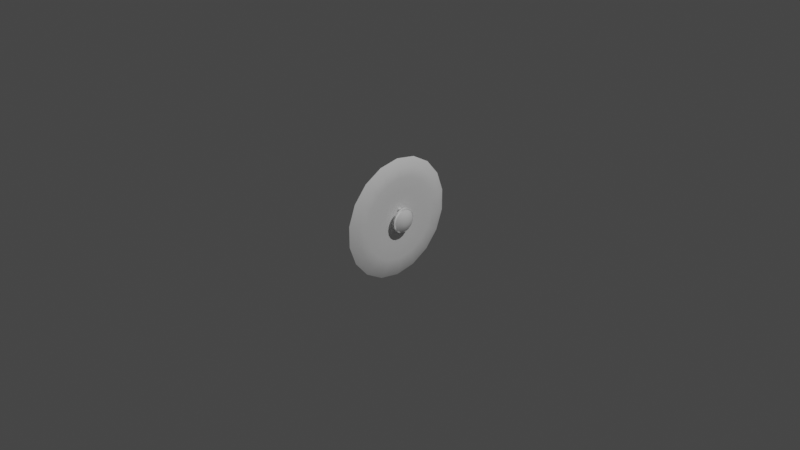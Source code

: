 # Source: SM_Shield.blend  (saved by Blender 2.80.44; exported with 4.5.12 LTS)
import bpy
from mathutils import Matrix  # noqa: F401  (used for matrix-valued properties, if any)

bpy.ops.wm.read_factory_settings(use_empty=True)
scene = bpy.context.scene
scene.name = 'Scene'

# ---- collections
col_collection = bpy.data.collections.new('Collection'); scene.collection.children.link(col_collection)

# ---- materials (node trees are filled in below, after node groups)
mat_default_obj = bpy.data.materials.new('Default OBJ')
mat_default_obj.use_transparent_shadow = False
mat_default_obj.roughness = 0.5

# ---- material node trees
mat_default_obj.use_nodes = True; mat_default_obj.node_tree.nodes.clear()
_N = mat_default_obj.node_tree.nodes; _L = mat_default_obj.node_tree.links
n0 = _N.new('ShaderNodeOutputMaterial'); n0.name = 'Material Output'; n0.location = (300, 300)
n1 = _N.new('ShaderNodeBsdfPrincipled'); n1.name = 'Principled BSDF'; n1.location = (10, 300)
n1.distribution = 'GGX'
n1.subsurface_method = 'BURLEY'
n1.inputs[3].default_value = 1.45
n2 = _N.new('ShaderNodeNormalMap'); n2.name = 'Normal Map'; n2.location = (-300, -300)
n2.label = 'Normal/Map'
n2.inputs[0].default_value = 0.14
_L.new(n1.outputs[0], n0.inputs[0])
_L.new(n2.outputs[0], n1.inputs[5])
n0.is_active_output = True

# ---- world
world_world = bpy.data.worlds.new('World'); scene.world = world_world
world_world.use_nodes = True; world_world.node_tree.nodes.clear()
_N = world_world.node_tree.nodes; _L = world_world.node_tree.links
n0 = _N.new('ShaderNodeOutputWorld'); n0.name = 'World Output'; n0.location = (300, 300)
n1 = _N.new('ShaderNodeBackground'); n1.name = 'Background'; n1.location = (10, 300)
n1.inputs[0].default_value = (0.05088, 0.05088, 0.05088, 1.0)
_L.new(n1.outputs[0], n0.inputs[0])
n0.is_active_output = True
world_world.color = (0.05088, 0.05088, 0.05088)
world_world.use_sun_shadow = False
world_world.sun_shadow_jitter_overblur = 0.0

# ---- cameras
cam_camera = bpy.data.cameras.new('Camera')
cam_camera.clip_end = 100.0
cam_camera.ortho_scale = 7.314
cam_camera.dof.focus_distance = 0.0
cam_camera.dof.aperture_fstop = 128.0

# ---- lights
light_light = bpy.data.lights.new('Light', 'POINT')
light_light.transmission_factor = 0.0
light_light.cutoff_distance = 30.0
light_light.energy = 1000.0
light_light.shadow_buffer_clip_start = 1.001
light_light.shadow_soft_size = 0.1
light_light.shadow_maximum_resolution = 0.006
light_light.use_absolute_resolution = True

# ---- meshes
me_ok = bpy.data.meshes.new('OK')
me_ok.from_pydata([(0.1091, 1.024e-07, 9.553e-08), (0.105, 0.04506, 9.326e-08), (0.105, 0.04234, 0.01541), (0.105, 0.03452, 0.02896), (0.105, 0.02253, 0.03902), (0.105, 0.007825, 0.04438), (0.105, -0.007825, 0.04438), (0.105, -0.02253, 0.03902), (0.105, -0.03452, 0.02896), (0.105, -0.04234, 0.01541), (0.105, -0.04506, 9.72e-08), (0.105, -0.04234, -0.01541), (0.105, -0.03452, -0.02896), (0.105, -0.02253, -0.03902), (0.105, -0.007825, -0.04438), (0.105, 0.007825, -0.04438), (0.105, 0.02253, -0.03902), (0.105, 0.03452, -0.02896), (0.105, 0.04234, -0.01541), (0.09336, 0.08469, 9.064e-08), (0.09336, 0.07958, 0.02896), (0.09336, 0.06487, 0.05444), (0.09336, 0.04234, 0.07334), (0.09336, 0.01471, 0.0834), (0.09336, -0.01471, 0.0834), (0.09336, -0.04234, 0.07334), (0.09336, -0.06487, 0.05444), (0.09336, -0.07958, 0.02896), (0.09336, -0.08469, 9.805e-08), (0.09336, -0.07958, -0.02896), (0.09336, -0.06487, -0.05444), (0.09336, -0.04234, -0.07334), (0.09336, -0.01471, -0.0834), (0.09336, 0.01471, -0.0834), (0.09336, 0.04234, -0.07334), (0.09336, 0.06487, -0.05444), (0.09336, 0.07958, -0.02896), (0.07548, 0.1141, 8.801e-08), (0.07548, 0.1072, 0.03902), (0.07548, 0.08741, 0.07334), (0.07548, 0.05705, 0.09881), (0.07548, 0.01981, 0.1124), (0.07548, -0.01981, 0.1124), (0.07548, -0.05705, 0.09881), (0.07548, -0.08741, 0.07334), (0.07548, -0.1072, 0.03902), (0.07548, -0.1141, 9.798e-08), (0.07548, -0.1072, -0.03902), (0.07548, -0.08741, -0.07334), (0.07548, -0.05705, -0.09881), (0.07548, -0.01981, -0.1124), (0.07548, 0.01981, -0.1124), (0.07548, 0.05705, -0.09881), (0.07548, 0.08741, -0.07334), (0.07548, 0.1072, -0.03902), (0.06636, 0.1297, 8.567e-08), (0.06636, 0.1219, 0.04438), (0.06636, 0.09939, 0.0834), (0.06636, 0.06487, 0.1124), (0.06636, 0.02253, 0.1278), (0.06636, -0.02253, 0.1278), (0.06636, -0.06487, 0.1124), (0.06636, -0.09939, 0.0834), (0.06636, -0.1219, 0.04438), (0.06636, -0.1297, 9.701e-08), (0.06636, -0.1219, -0.04438), (0.06636, -0.09939, -0.0834), (0.06636, -0.06487, -0.1124), (0.06636, -0.02253, -0.1278), (0.06636, 0.02253, -0.1278), (0.06636, 0.06487, -0.1124), (0.06636, 0.09939, -0.0834), (0.06636, 0.1219, -0.04438), (0.06436, 0.1333, -7.338e-08), (0.06436, 0.1252, 0.04559), (0.06436, 0.1252, -0.04559), (0.06436, 0.1021, -0.08567), (0.06436, 0.06664, -0.1154), (0.06436, 0.02314, -0.1313), (0.06436, -0.02314, -0.1313), (0.06436, -0.06664, -0.1154), (0.06436, -0.1021, -0.08567), (0.06436, -0.1252, -0.04559), (0.06436, -0.1333, 5.777e-08), (0.06436, -0.1252, 0.04559), (0.06436, -0.1021, 0.08567), (0.06436, -0.06664, 0.1154), (0.06436, -0.02314, 0.1313), (0.06436, 0.02314, 0.1313), (0.06436, 0.06664, 0.1154), (0.06436, 0.1021, 0.08567), (0.05041, 0.05839, -0.1011), (0.05041, 0.1097, 0.03994), (0.05041, 0.1097, -0.03994), (0.05041, 0.08946, -0.07506), (0.05041, -0.02028, -0.115), (0.05041, -0.08946, -0.07506), (0.05041, 0.02028, -0.115), (0.05041, -0.05839, -0.1011), (0.05041, -0.1168, 9.621e-08), (0.05041, -0.08946, 0.07506), (0.05041, -0.1097, -0.03994), (0.05041, -0.1097, 0.03994), (0.05041, -0.02028, 0.115), (0.05041, 0.05839, 0.1011), (0.05041, -0.05839, 0.1011), (0.05041, 0.02028, 0.115), (0.05041, 0.08946, 0.07506), (0.05041, 0.1168, -1.16e-07), (0.05052, 0.1276, -7.115e-08), (0.05052, 0.1199, 0.04366), (0.05052, 0.1199, -0.04366), (0.05052, 0.09778, -0.08205), (0.05052, 0.06382, -0.1105), (0.05052, 0.02216, -0.1257), (0.05052, -0.02217, -0.1257), (0.05052, -0.06382, -0.1105), (0.05052, -0.09778, -0.08205), (0.05052, -0.1199, -0.04366), (0.05052, -0.1276, 5.506e-08), (0.05052, -0.1199, 0.04366), (0.05052, -0.09778, 0.08205), (0.05052, -0.06382, 0.1105), (0.05052, -0.02217, 0.1257), (0.05052, 0.02217, 0.1257), (0.05052, 0.06382, 0.1105), (0.05052, 0.09778, 0.08205), (0.05041, 0.04188, -0.07253), (0.05041, 0.0787, 0.02865), (0.05041, 0.0787, -0.02865), (0.05041, 0.06416, -0.05384), (0.05041, -0.01454, -0.08248), (0.05041, -0.06416, -0.05384), (0.05041, 0.01454, -0.08248), (0.05041, -0.04188, -0.07253), (0.05041, -0.08376, 6.778e-08), (0.05041, -0.06416, 0.05384), (0.05041, -0.0787, -0.02865), (0.05041, -0.0787, 0.02865), (0.05041, -0.01454, 0.08248), (0.05041, 0.04188, 0.07253), (0.05041, -0.04188, 0.07253), (0.05041, 0.01454, 0.08248), (0.05041, 0.06416, 0.05384), (0.05041, 0.08376, -8.442e-08), (0.005193, 0.02028, -0.115), (0.005193, 0.01454, -0.08227), (0.005193, -0.02028, -0.115), (0.005193, -0.01454, -0.08227), (0.005193, -0.02028, 0.115), (0.005193, -0.01454, 0.08248), (0.005193, 0.01454, 0.08248), (0.005193, 0.02028, 0.115), (-0.02405, 0.02028, -0.115), (-0.02405, -0.02028, -0.115), (-0.02405, -0.02028, 0.115), (-0.02405, -0.01454, 0.08248), (-0.02405, 0.01454, -0.08227), (-0.02405, 0.02028, 0.115), (-0.02405, -0.01454, -0.08227), (-0.02405, 0.01454, 0.08248), (0.04816, 0.1373, -0.0002332), (0.04816, 0.1292, 0.04579), (0.04816, 0.1292, -0.04626), (0.04816, 0.1059, -0.08673), (0.04816, 0.07006, -0.1168), (0.04816, 0.02615, -0.1328), (0.04816, -0.02059, -0.1328), (0.04816, -0.0645, -0.1168), (0.04816, -0.1003, -0.08673), (0.04816, -0.1237, -0.04626), (0.04816, -0.1318, -0.000233), (0.04816, -0.1237, 0.04579), (0.04816, -0.1003, 0.08626), (0.04816, -0.0645, 0.1163), (0.04816, -0.02058, 0.1323), (0.04816, 0.02615, 0.1323), (0.04816, 0.07006, 0.1163), (0.04816, 0.1059, 0.08626), (0.06131, 0.135, 8.758e-07), (0.06131, 0.1269, 0.04617), (0.06131, 0.1269, -0.04617), (0.06131, 0.1034, -0.08678), (0.06131, 0.06749, -0.1169), (0.06131, 0.02343, -0.133), (0.06131, -0.02345, -0.133), (0.06131, -0.06751, -0.1169), (0.06131, -0.1034, -0.08678), (0.06131, -0.1269, -0.04617), (0.06131, -0.135, 1.009e-06), (0.06131, -0.1269, 0.04617), (0.06131, -0.1034, 0.08678), (0.06131, -0.06751, 0.1169), (0.06131, -0.02345, 0.133), (0.06131, 0.02343, 0.133), (0.06131, 0.06749, 0.1169), (0.06131, 0.1034, 0.08678), (0.05277, 0.1385, -0.0002342), (0.05277, 0.1303, 0.04616), (0.05277, 0.1303, -0.04663), (0.05277, 0.1067, -0.08743), (0.05277, 0.07062, -0.1177), (0.05277, 0.02635, -0.1338), (0.05277, -0.02076, -0.1338), (0.05277, -0.06504, -0.1177), (0.05277, -0.1011, -0.08743), (0.05277, -0.1247, -0.04663), (0.05277, -0.1329, -0.000234), (0.05277, -0.1247, 0.04616), (0.05277, -0.1011, 0.08697), (0.05277, -0.06504, 0.1173), (0.05277, -0.02076, 0.1334), (0.05277, 0.02635, 0.1334), (0.05277, 0.07062, 0.1173), (0.05277, 0.1067, 0.08697), (0.0601, 0.1103, -2.081e-05), (0.0601, 0.1037, 0.03763), (0.0601, 0.1037, -0.03767), (0.0601, 0.08457, -0.07077), (0.0601, 0.05528, -0.09534), (0.0601, 0.01936, -0.1084), (0.0601, -0.01887, -0.1084), (0.0601, -0.05479, -0.09534), (0.0601, -0.08407, -0.07077), (0.0601, -0.1032, -0.03767), (0.0601, -0.1098, -2.071e-05), (0.0601, -0.1032, 0.03763), (0.0601, -0.08407, 0.07073), (0.0601, -0.05479, 0.0953), (0.0601, -0.01887, 0.1084), (0.0601, 0.01936, 0.1084), (0.0601, 0.05528, 0.0953), (0.0601, 0.08457, 0.07073), (0.05602, 0.11, -0.0002124), (0.05602, 0.1035, 0.03654), (0.05602, 0.1035, -0.03696), (0.05602, 0.08484, -0.06928), (0.05602, 0.05626, -0.09326), (0.05602, 0.02119, -0.106), (0.05602, -0.01612, -0.106), (0.05602, -0.05119, -0.09326), (0.05602, -0.07977, -0.06928), (0.05602, -0.09843, -0.03696), (0.05602, -0.1049, -0.0002123), (0.05602, -0.09843, 0.03654), (0.05602, -0.07977, 0.06885), (0.05602, -0.05119, 0.09284), (0.05602, -0.01612, 0.1056), (0.05602, 0.02119, 0.1056), (0.05602, 0.05626, 0.09284), (0.05602, 0.08484, 0.06885)], [], [(0, 1, 2), (0, 2, 3), (0, 3, 4), (0, 4, 5), (0, 5, 6), (0, 6, 7), (0, 7, 8), (0, 8, 9), (0, 9, 10), (0, 10, 11), (0, 11, 12), (0, 12, 13), (0, 13, 14), (0, 14, 15), (0, 15, 16), (0, 16, 17), (0, 17, 18), (0, 18, 1), (36, 18, 17, 35), (24, 6, 5, 23), (20, 2, 1, 19), (28, 10, 9, 27), (33, 15, 14, 32), (30, 12, 11, 29), (34, 16, 15, 33), (22, 4, 3, 21), (23, 5, 4, 22), (21, 3, 2, 20), (29, 11, 10, 28), (26, 8, 7, 25), (19, 1, 18, 36), (25, 7, 6, 24), (32, 14, 13, 31), (35, 17, 16, 34), (31, 13, 12, 30), (46, 28, 27, 45), (48, 30, 29, 47), (38, 20, 19, 37), (43, 25, 24, 42), (50, 32, 31, 49), (42, 24, 23, 41), (39, 21, 20, 38), (37, 19, 36, 54), (40, 22, 21, 39), (51, 33, 32, 50), (53, 35, 34, 52), (47, 29, 28, 46), (49, 31, 30, 48), (54, 36, 35, 53), (41, 23, 22, 40), (45, 27, 26, 44), (52, 34, 33, 51), (61, 43, 42, 60), (64, 46, 45, 63), (44, 26, 25, 43), (56, 38, 37, 55), (70, 52, 51, 69), (62, 44, 43, 61), (71, 53, 52, 70), (60, 42, 41, 59), (59, 41, 40, 58), (55, 37, 54, 72), (57, 39, 38, 56), (63, 45, 44, 62), (58, 40, 39, 57), (66, 48, 47, 65), (68, 50, 49, 67), (72, 54, 53, 71), (65, 47, 46, 64), (67, 49, 48, 66), (62, 61, 86, 85), (142, 133, 131, 139), (72, 71, 76, 75), (131, 133, 146, 148), (64, 63, 84, 83), (68, 67, 80, 79), (133, 97, 145, 146), (71, 70, 77, 76), (95, 131, 148, 147), (66, 65, 82, 81), (153, 154, 159, 157), (55, 72, 75, 73), (97, 95, 147, 145), (59, 58, 89, 88), (152, 151, 160, 158), (58, 57, 90, 89), (142, 139, 150, 151), (60, 59, 88, 87), (145, 147, 154, 153), (56, 55, 73, 74), (139, 131, 134, 132, 137, 135, 138, 136, 141), (67, 66, 81, 80), (156, 160, 157, 159), (61, 60, 87, 86), (147, 148, 159, 154), (57, 56, 74, 90), (128, 144, 129, 130, 127, 133, 142, 140, 143), (69, 68, 79, 78), (155, 158, 160, 156), (65, 64, 83, 82), (149, 152, 158, 155), (70, 69, 78, 77), (139, 103, 149, 150), (106, 104, 140, 142), (98, 96, 132, 134), (122, 123, 103, 105), (27, 9, 8, 26), (95, 98, 134, 131), (92, 108, 144, 128), (99, 102, 138, 135), (103, 106, 152, 149), (106, 142, 151, 152), (108, 93, 129, 144), (101, 99, 135, 137), (105, 103, 139, 141), (91, 97, 133, 127), (107, 92, 128, 143), (96, 101, 137, 132), (93, 94, 130, 129), (102, 100, 136, 138), (100, 105, 141, 136), (104, 107, 143, 140), (94, 91, 127, 130), (150, 156, 159, 148), (151, 150, 148, 146), (63, 62, 85, 84), (146, 145, 153, 157), (150, 149, 155, 156), (160, 151, 146, 157), (123, 124, 106, 103), (110, 109, 108, 92), (115, 116, 98, 95), (114, 115, 95, 97), (126, 110, 92, 107), (120, 121, 100, 102), (118, 119, 99, 101), (112, 113, 91, 94), (119, 120, 102, 99), (124, 125, 104, 106), (109, 111, 93, 108), (121, 122, 105, 100), (111, 112, 94, 93), (116, 117, 96, 98), (113, 114, 97, 91), (117, 118, 101, 96), (125, 126, 107, 104), (69, 51, 50, 68), (118, 117, 169, 170), (122, 121, 173, 174), (111, 109, 161, 163), (126, 125, 177, 178), (115, 114, 166, 167), (119, 118, 170, 171), (123, 122, 174, 175), (112, 111, 163, 164), (110, 126, 178, 162), (116, 115, 167, 168), (120, 119, 171, 172), (124, 123, 175, 176), (113, 112, 164, 165), (117, 116, 168, 169), (121, 120, 172, 173), (109, 110, 162, 161), (125, 124, 176, 177), (114, 113, 165, 166), (171, 170, 206, 207), (77, 78, 184, 183), (172, 171, 207, 208), (86, 87, 193, 192), (74, 73, 179, 180), (173, 172, 208, 209), (82, 83, 189, 188), (174, 173, 209, 210), (78, 79, 185, 184), (175, 174, 210, 211), (87, 88, 194, 193), (161, 162, 198, 197), (176, 175, 211, 212), (73, 75, 181, 179), (163, 161, 197, 199), (83, 84, 190, 189), (177, 176, 212, 213), (164, 163, 199, 200), (79, 80, 186, 185), (178, 177, 213, 214), (88, 89, 195, 194), (165, 164, 200, 201), (162, 178, 214, 198), (75, 76, 182, 181), (166, 165, 201, 202), (84, 85, 191, 190), (167, 166, 202, 203), (80, 81, 187, 186), (89, 90, 196, 195), (168, 167, 203, 204), (76, 77, 183, 182), (169, 168, 204, 205), (85, 86, 192, 191), (170, 169, 205, 206), (81, 82, 188, 187), (90, 74, 180, 196), (192, 193, 229, 228), (180, 179, 215, 216), (207, 206, 242, 243), (193, 194, 230, 229), (179, 181, 217, 215), (208, 207, 243, 244), (194, 195, 231, 230), (181, 182, 218, 217), (209, 208, 244, 245), (195, 196, 232, 231), (182, 183, 219, 218), (210, 209, 245, 246), (196, 180, 216, 232), (183, 184, 220, 219), (211, 210, 246, 247), (197, 198, 234, 233), (184, 185, 221, 220), (212, 211, 247, 248), (199, 197, 233, 235), (185, 186, 222, 221), (213, 212, 248, 249), (200, 199, 235, 236), (186, 187, 223, 222), (214, 213, 249, 250), (201, 200, 236, 237), (187, 188, 224, 223), (198, 214, 250, 234), (202, 201, 237, 238), (188, 189, 225, 224), (203, 202, 238, 239), (189, 190, 226, 225), (204, 203, 239, 240), (190, 191, 227, 226), (205, 204, 240, 241), (191, 192, 228, 227), (206, 205, 241, 242), (219, 220, 238, 237), (217, 218, 236, 235), (216, 215, 233, 234), (231, 232, 250, 249), (229, 230, 248, 247), (227, 228, 246, 245), (226, 227, 245, 244), (225, 226, 244, 243), (222, 223, 241, 240), (220, 221, 239, 238), (221, 222, 240, 239), (218, 219, 237, 236), (215, 217, 235, 233), (232, 216, 234, 250), (230, 231, 249, 248), (228, 229, 247, 246), (223, 224, 242, 241), (224, 225, 243, 242)])
me_ok.polygons.foreach_set('use_smooth', [True] * 255)
_uv = me_ok.uv_layers.new(name='UVMap')
_uv.uv.foreach_set('vector', [0.2123, 0.2142, 0.2118, 0.2758, 0.1907, 0.272, 0.2123, 0.2142, 0.1907, 0.272, 0.1723, 0.2611, 0.2123, 0.2142, 0.1723, 0.2611, 0.1586, 0.2446, 0.2123, 0.2142, 0.1586, 0.2446, 0.1515, 0.2244, 0.2123, 0.2142, 0.1515, 0.2244, 0.1517, 0.203, 0.2123, 0.2142, 0.1517, 0.203, 0.1591, 0.1829, 0.2123, 0.2142, 0.1591, 0.1829, 0.1731, 0.1668, 0.2123, 0.2142, 0.1731, 0.1668, 0.1917, 0.1562, 0.2123, 0.2142, 0.1917, 0.1562, 0.2128, 0.1527, 0.2123, 0.2142, 0.2128, 0.1527, 0.2338, 0.1566, 0.2123, 0.2142, 0.2338, 0.1566, 0.2522, 0.1675, 0.2123, 0.2142, 0.2522, 0.1675, 0.2657, 0.1839, 0.2123, 0.2142, 0.2657, 0.1839, 0.2728, 0.204, 0.2123, 0.2142, 0.2728, 0.204, 0.2728, 0.2254, 0.2123, 0.2142, 0.2728, 0.2254, 0.2654, 0.2454, 0.2123, 0.2142, 0.2654, 0.2454, 0.2515, 0.2617, 0.2123, 0.2142, 0.2515, 0.2617, 0.2329, 0.2724, 0.2123, 0.2142, 0.2329, 0.2724, 0.2118, 0.2758, 0.2521, 0.3261, 0.2329, 0.2724, 0.2515, 0.2617, 0.2878, 0.3055, 0.09589, 0.1925, 0.1517, 0.203, 0.1515, 0.2244, 0.09546, 0.2337, 0.1708, 0.3253, 0.1907, 0.272, 0.2118, 0.2758, 0.2113, 0.3326, 0.2135, 0.09611, 0.2128, 0.1527, 0.1917, 0.1562, 0.1731, 0.1027, 0.3286, 0.2356, 0.2728, 0.2254, 0.2728, 0.204, 0.3287, 0.1945, 0.2887, 0.1245, 0.2522, 0.1675, 0.2338, 0.1566, 0.2537, 0.1037, 0.3144, 0.2741, 0.2654, 0.2454, 0.2728, 0.2254, 0.3286, 0.2356, 0.1091, 0.2726, 0.1586, 0.2446, 0.1723, 0.2611, 0.1353, 0.3044, 0.09546, 0.2337, 0.1515, 0.2244, 0.1586, 0.2446, 0.1091, 0.2726, 0.1353, 0.3044, 0.1723, 0.2611, 0.1907, 0.272, 0.1708, 0.3253, 0.2537, 0.1037, 0.2338, 0.1566, 0.2128, 0.1527, 0.2135, 0.09611, 0.1371, 0.1227, 0.1731, 0.1668, 0.1591, 0.1829, 0.1103, 0.154, 0.2113, 0.3326, 0.2118, 0.2758, 0.2329, 0.2724, 0.2521, 0.3261, 0.1103, 0.154, 0.1591, 0.1829, 0.1517, 0.203, 0.09589, 0.1925, 0.3287, 0.1945, 0.2728, 0.204, 0.2657, 0.1839, 0.3149, 0.1559, 0.2878, 0.3055, 0.2515, 0.2617, 0.2654, 0.2454, 0.3144, 0.2741, 0.3149, 0.1559, 0.2657, 0.1839, 0.2522, 0.1675, 0.2887, 0.1245, 0.2137, 0.0471, 0.2135, 0.09611, 0.1731, 0.1027, 0.1567, 0.05651, 0.3207, 0.08697, 0.2887, 0.1245, 0.2537, 0.1037, 0.2706, 0.05762, 0.1531, 0.3715, 0.1708, 0.3253, 0.2113, 0.3326, 0.2107, 0.3823, 0.0682, 0.1286, 0.1103, 0.154, 0.09589, 0.1925, 0.04752, 0.1829, 0.3773, 0.1865, 0.3287, 0.1945, 0.3149, 0.1559, 0.3577, 0.1318, 0.04752, 0.1829, 0.09589, 0.1925, 0.09546, 0.2337, 0.04669, 0.2412, 0.1029, 0.3417, 0.1353, 0.3044, 0.1708, 0.3253, 0.1531, 0.3715, 0.2107, 0.3823, 0.2113, 0.3326, 0.2521, 0.3261, 0.2685, 0.3725, 0.06583, 0.2965, 0.1091, 0.2726, 0.1353, 0.3044, 0.1029, 0.3417, 0.377, 0.2447, 0.3286, 0.2356, 0.3287, 0.1945, 0.3773, 0.1865, 0.3192, 0.3436, 0.2878, 0.3055, 0.3144, 0.2741, 0.3567, 0.2992, 0.2706, 0.05762, 0.2537, 0.1037, 0.2135, 0.09611, 0.2137, 0.0471, 0.3577, 0.1318, 0.3149, 0.1559, 0.2887, 0.1245, 0.3207, 0.08697, 0.2685, 0.3725, 0.2521, 0.3261, 0.2878, 0.3055, 0.3192, 0.3436, 0.04669, 0.2412, 0.09546, 0.2337, 0.1091, 0.2726, 0.06583, 0.2965, 0.1567, 0.05651, 0.1731, 0.1027, 0.1371, 0.1227, 0.1062, 0.08487, 0.3567, 0.2992, 0.3144, 0.2741, 0.3286, 0.2356, 0.377, 0.2447, 0.04521, 0.1149, 0.0682, 0.1286, 0.04752, 0.1829, 0.02107, 0.1777, 0.2141, 0.02036, 0.2137, 0.0471, 0.1567, 0.05651, 0.148, 0.03122, 0.1062, 0.08487, 0.1371, 0.1227, 0.1103, 0.154, 0.0682, 0.1286, 0.1436, 0.3969, 0.1531, 0.3715, 0.2107, 0.3823, 0.2106, 0.4094, 0.38, 0.3128, 0.3567, 0.2992, 0.377, 0.2447, 0.4034, 0.2495, 0.08924, 0.06402, 0.1062, 0.08487, 0.0682, 0.1286, 0.04521, 0.1149, 0.3364, 0.3643, 0.3192, 0.3436, 0.3567, 0.2992, 0.38, 0.3128, 0.02107, 0.1777, 0.04752, 0.1829, 0.04669, 0.2412, 0.01989, 0.2456, 0.01989, 0.2456, 0.04669, 0.2412, 0.06583, 0.2965, 0.04223, 0.3098, 0.2106, 0.4094, 0.2107, 0.3823, 0.2685, 0.3725, 0.2777, 0.3979, 0.08527, 0.3623, 0.1029, 0.3417, 0.1531, 0.3715, 0.1436, 0.3969, 0.148, 0.03122, 0.1567, 0.05651, 0.1062, 0.08487, 0.08924, 0.06402, 0.04223, 0.3098, 0.06583, 0.2965, 0.1029, 0.3417, 0.08527, 0.3623, 0.3381, 0.06655, 0.3207, 0.08697, 0.2706, 0.05762, 0.28, 0.03254, 0.4038, 0.1821, 0.3773, 0.1865, 0.3577, 0.1318, 0.3812, 0.1185, 0.2777, 0.3979, 0.2685, 0.3725, 0.3192, 0.3436, 0.3364, 0.3643, 0.28, 0.03254, 0.2706, 0.05762, 0.2137, 0.0471, 0.2141, 0.02036, 0.3812, 0.1185, 0.3577, 0.1318, 0.3207, 0.08697, 0.3381, 0.06655, 0.08924, 0.06402, 0.04521, 0.1149, 0.03998, 0.1117, 0.08532, 0.0592, 0.7481, 0.2264, 0.5127, 0.2264, 0.5127, 0.1849, 0.7481, 0.1848, 0.2777, 0.3979, 0.3364, 0.3643, 0.3404, 0.369, 0.2799, 0.4038, 0.3471, 0.5917, 0.3473, 0.6334, 0.2826, 0.6336, 0.2824, 0.592, 0.2141, 0.02036, 0.148, 0.03122, 0.1459, 0.02542, 0.2141, 0.01423, 0.4038, 0.1821, 0.3812, 0.1185, 0.3865, 0.1155, 0.4099, 0.181, 0.3473, 0.4391, 0.3472, 0.4864, 0.2825, 0.4863, 0.2826, 0.4387, 0.3364, 0.3643, 0.38, 0.3128, 0.3853, 0.3159, 0.3404, 0.369, 0.3472, 0.5444, 0.3471, 0.5917, 0.2824, 0.592, 0.2825, 0.5444, 0.3381, 0.06655, 0.28, 0.03254, 0.2821, 0.02678, 0.3421, 0.06185, 0.2407, 0.4863, 0.2406, 0.5443, 0.1937, 0.5361, 0.1938, 0.4944, 0.2106, 0.4094, 0.2777, 0.3979, 0.2799, 0.4038, 0.2105, 0.4156, 0.3472, 0.4864, 0.3472, 0.5444, 0.2825, 0.5444, 0.2825, 0.4863, 0.01989, 0.2456, 0.04223, 0.3098, 0.03681, 0.3128, 0.0137, 0.2465, 0.7548, 0.5737, 0.7548, 0.621, 0.713, 0.621, 0.713, 0.5737, 0.04223, 0.3098, 0.08527, 0.3623, 0.08123, 0.367, 0.03681, 0.3128, 0.8196, 0.4267, 0.8196, 0.4684, 0.7548, 0.4684, 0.7548, 0.4267, 0.02107, 0.1777, 0.01989, 0.2456, 0.0137, 0.2465, 0.015, 0.1766, 0.2825, 0.4863, 0.2825, 0.5444, 0.2406, 0.5443, 0.2407, 0.4863, 0.1436, 0.3969, 0.2106, 0.4094, 0.2105, 0.4156, 0.1415, 0.4027, 0.7481, 0.1848, 0.5127, 0.1849, 0.5268, 0.1459, 0.5535, 0.1141, 0.5895, 0.09327, 0.6305, 0.08603, 0.6714, 0.09325, 0.7073, 0.114, 0.734, 0.1458, 0.3812, 0.1185, 0.3381, 0.06655, 0.3421, 0.06185, 0.3865, 0.1155, 0.05077, 0.4387, 0.09241, 0.4387, 0.09241, 0.6745, 0.05077, 0.6745, 0.04521, 0.1149, 0.02107, 0.1777, 0.015, 0.1766, 0.03998, 0.1117, 0.2825, 0.5444, 0.2824, 0.592, 0.2405, 0.5919, 0.2406, 0.5443, 0.08527, 0.3623, 0.1436, 0.3969, 0.1415, 0.4027, 0.08123, 0.367, 0.6713, 0.3179, 0.6305, 0.3251, 0.5896, 0.3179, 0.5537, 0.2972, 0.527, 0.2654, 0.5127, 0.2264, 0.7481, 0.2264, 0.7339, 0.2653, 0.7072, 0.2971, 0.4034, 0.2495, 0.4038, 0.1821, 0.4099, 0.181, 0.4095, 0.2506, 0.713, 0.5157, 0.713, 0.5737, 0.6664, 0.5655, 0.6664, 0.5239, 0.28, 0.03254, 0.2141, 0.02036, 0.2141, 0.01423, 0.2821, 0.02678, 0.7548, 0.5157, 0.7548, 0.5737, 0.713, 0.5737, 0.713, 0.5157, 0.38, 0.3128, 0.4034, 0.2495, 0.4095, 0.2506, 0.3853, 0.3159, 0.8196, 0.4684, 0.8196, 0.5157, 0.7548, 0.5157, 0.7548, 0.4684, 0.7945, 0.2346, 0.7746, 0.2889, 0.7339, 0.2653, 0.7481, 0.2264, 0.486, 0.1223, 0.5231, 0.07795, 0.5535, 0.1141, 0.5268, 0.1459, 0.7882, 0.1146, 0.8098, 0.174, 0.7945, 0.1767, 0.7748, 0.1223, 0.1731, 0.1027, 0.1917, 0.1562, 0.1731, 0.1668, 0.1371, 0.1227, 0.4662, 0.1768, 0.486, 0.1223, 0.5268, 0.1459, 0.5127, 0.1849, 0.6873, 0.3621, 0.6305, 0.3721, 0.6305, 0.3251, 0.6713, 0.3179, 0.6305, 0.0388, 0.6876, 0.04892, 0.6714, 0.09325, 0.6305, 0.08603, 0.8196, 0.5157, 0.8196, 0.5737, 0.7548, 0.5737, 0.7548, 0.5157, 0.8196, 0.5737, 0.8196, 0.621, 0.7548, 0.621, 0.7548, 0.5737, 0.6305, 0.3721, 0.5736, 0.3622, 0.5896, 0.3179, 0.6305, 0.3251, 0.5733, 0.04893, 0.6305, 0.0388, 0.6305, 0.08603, 0.5895, 0.09327, 0.7748, 0.1223, 0.7945, 0.1767, 0.7481, 0.1848, 0.734, 0.1458, 0.4862, 0.2891, 0.4663, 0.2347, 0.5127, 0.2264, 0.527, 0.2654, 0.7374, 0.3332, 0.6873, 0.3621, 0.6713, 0.3179, 0.7072, 0.2971, 0.5231, 0.07795, 0.5733, 0.04893, 0.5895, 0.09327, 0.5535, 0.1141, 0.5736, 0.3622, 0.5235, 0.3333, 0.5537, 0.2972, 0.5896, 0.3179, 0.6876, 0.04892, 0.7377, 0.07796, 0.7073, 0.114, 0.6714, 0.09325, 0.7377, 0.07796, 0.7748, 0.1223, 0.734, 0.1458, 0.7073, 0.114, 0.7746, 0.2889, 0.7374, 0.3332, 0.7072, 0.2971, 0.7339, 0.2653, 0.5235, 0.3333, 0.4862, 0.2891, 0.527, 0.2654, 0.5537, 0.2972, 0.008909, 0.4387, 0.05077, 0.4387, 0.05077, 0.6745, 0.008909, 0.6745, 0.1343, 0.4387, 0.1759, 0.4387, 0.1759, 0.6745, 0.1343, 0.6745, 0.148, 0.03122, 0.08924, 0.06402, 0.08532, 0.0592, 0.1459, 0.02542, 0.2826, 0.4387, 0.2825, 0.4863, 0.2407, 0.4863, 0.2407, 0.4387, 0.7548, 0.4684, 0.7548, 0.5157, 0.713, 0.5157, 0.713, 0.4684, 0.09241, 0.4387, 0.1343, 0.4387, 0.1343, 0.6745, 0.09241, 0.6745, 0.8098, 0.174, 0.8097, 0.2373, 0.7945, 0.2346, 0.7945, 0.1767, 0.6926, 0.3766, 0.6305, 0.3876, 0.6305, 0.3721, 0.6873, 0.3621, 0.4509, 0.1741, 0.4725, 0.1146, 0.486, 0.1223, 0.4662, 0.1768, 0.451, 0.2374, 0.4509, 0.1741, 0.4662, 0.1768, 0.4663, 0.2347, 0.7474, 0.3451, 0.6926, 0.3766, 0.6873, 0.3621, 0.7374, 0.3332, 0.6929, 0.0343, 0.7477, 0.06608, 0.7377, 0.07796, 0.6876, 0.04892, 0.5679, 0.03426, 0.6305, 0.0232, 0.6305, 0.0388, 0.5733, 0.04893, 0.5135, 0.3453, 0.4728, 0.2969, 0.4862, 0.2891, 0.5235, 0.3333, 0.6305, 0.0232, 0.6929, 0.0343, 0.6876, 0.04892, 0.6305, 0.0388, 0.8097, 0.2373, 0.7881, 0.2967, 0.7746, 0.2889, 0.7945, 0.2346, 0.6305, 0.3876, 0.5684, 0.3767, 0.5736, 0.3622, 0.6305, 0.3721, 0.7477, 0.06608, 0.7882, 0.1146, 0.7748, 0.1223, 0.7377, 0.07796, 0.5684, 0.3767, 0.5135, 0.3453, 0.5235, 0.3333, 0.5736, 0.3622, 0.4725, 0.1146, 0.5131, 0.06608, 0.5231, 0.07795, 0.486, 0.1223, 0.4728, 0.2969, 0.451, 0.2374, 0.4663, 0.2347, 0.4862, 0.2891, 0.5131, 0.06608, 0.5679, 0.03426, 0.5733, 0.04893, 0.5231, 0.07795, 0.7881, 0.2967, 0.7474, 0.3451, 0.7374, 0.3332, 0.7746, 0.2889, 0.4034, 0.2495, 0.377, 0.2447, 0.3773, 0.1865, 0.4038, 0.1821, 0.5679, 0.03426, 0.5131, 0.06608, 0.5059, 0.06174, 0.5639, 0.02795, 0.7882, 0.1146, 0.7477, 0.06608, 0.7543, 0.06172, 0.7972, 0.1131, 0.5684, 0.3767, 0.6305, 0.3876, 0.6302, 0.4023, 0.5645, 0.3906, 0.7474, 0.3451, 0.7881, 0.2967, 0.7969, 0.306, 0.7538, 0.3572, 0.4509, 0.1741, 0.451, 0.2374, 0.4402, 0.2432, 0.4401, 0.1762, 0.6305, 0.0232, 0.5679, 0.03426, 0.5639, 0.02795, 0.6301, 0.01628, 0.8098, 0.174, 0.7882, 0.1146, 0.7972, 0.1131, 0.82, 0.1761, 0.5135, 0.3453, 0.5684, 0.3767, 0.5645, 0.3906, 0.5065, 0.3574, 0.6926, 0.3766, 0.7474, 0.3451, 0.7538, 0.3572, 0.6959, 0.3905, 0.4725, 0.1146, 0.4509, 0.1741, 0.4401, 0.1762, 0.4629, 0.1132, 0.6929, 0.0343, 0.6305, 0.0232, 0.6301, 0.01628, 0.6964, 0.02798, 0.8097, 0.2373, 0.8098, 0.174, 0.82, 0.1761, 0.8199, 0.2431, 0.4728, 0.2969, 0.5135, 0.3453, 0.5065, 0.3574, 0.4632, 0.3062, 0.5131, 0.06608, 0.4725, 0.1146, 0.4629, 0.1132, 0.5059, 0.06174, 0.7477, 0.06608, 0.6929, 0.0343, 0.6964, 0.02798, 0.7543, 0.06172, 0.6305, 0.3876, 0.6926, 0.3766, 0.6959, 0.3905, 0.6302, 0.4023, 0.7881, 0.2967, 0.8097, 0.2373, 0.8199, 0.2431, 0.7969, 0.306, 0.451, 0.2374, 0.4728, 0.2969, 0.4632, 0.3062, 0.4402, 0.2432, 0.6301, 0.01628, 0.5639, 0.02795, 0.5614, 0.02127, 0.6301, 0.008985, 0.3853, 0.3159, 0.4095, 0.2506, 0.4148, 0.2516, 0.39, 0.3186, 0.6964, 0.02798, 0.6301, 0.01628, 0.6301, 0.008985, 0.6988, 0.02131, 0.03998, 0.1117, 0.015, 0.1766, 0.009684, 0.1755, 0.03536, 0.1089, 0.1415, 0.4027, 0.2105, 0.4156, 0.2105, 0.4212, 0.1395, 0.4078, 0.7543, 0.06172, 0.6964, 0.02798, 0.6988, 0.02131, 0.7589, 0.05632, 0.2821, 0.02678, 0.2141, 0.01423, 0.2142, 0.008915, 0.284, 0.02172, 0.7972, 0.1131, 0.7543, 0.06172, 0.7589, 0.05632, 0.8034, 0.1097, 0.4095, 0.2506, 0.4099, 0.181, 0.4152, 0.1801, 0.4148, 0.2516, 0.82, 0.1761, 0.7972, 0.1131, 0.8034, 0.1097, 0.827, 0.1749, 0.015, 0.1766, 0.0137, 0.2465, 0.008305, 0.2474, 0.009684, 0.1755, 0.6302, 0.4023, 0.6959, 0.3905, 0.6983, 0.3972, 0.6302, 0.4092, 0.8199, 0.2431, 0.82, 0.1761, 0.827, 0.1749, 0.8269, 0.2444, 0.2105, 0.4156, 0.2799, 0.4038, 0.2817, 0.409, 0.2105, 0.4212, 0.5645, 0.3906, 0.6302, 0.4023, 0.6302, 0.4092, 0.5621, 0.3973, 0.2141, 0.01423, 0.1459, 0.02542, 0.1442, 0.02032, 0.2142, 0.008915, 0.7969, 0.306, 0.8199, 0.2431, 0.8269, 0.2444, 0.803, 0.3096, 0.5065, 0.3574, 0.5645, 0.3906, 0.5621, 0.3973, 0.5019, 0.3628, 0.4099, 0.181, 0.3865, 0.1155, 0.3912, 0.1128, 0.4152, 0.1801, 0.7538, 0.3572, 0.7969, 0.306, 0.803, 0.3096, 0.7583, 0.3626, 0.0137, 0.2465, 0.03681, 0.3128, 0.03204, 0.3155, 0.008305, 0.2474, 0.4632, 0.3062, 0.5065, 0.3574, 0.5019, 0.3628, 0.4571, 0.3098, 0.6959, 0.3905, 0.7538, 0.3572, 0.7583, 0.3626, 0.6983, 0.3972, 0.2799, 0.4038, 0.3404, 0.369, 0.3438, 0.3731, 0.2817, 0.409, 0.4402, 0.2432, 0.4632, 0.3062, 0.4571, 0.3098, 0.4332, 0.2445, 0.1459, 0.02542, 0.08532, 0.0592, 0.08193, 0.05499, 0.1442, 0.02032, 0.4401, 0.1762, 0.4402, 0.2432, 0.4332, 0.2445, 0.433, 0.175, 0.3865, 0.1155, 0.3421, 0.06185, 0.3456, 0.0577, 0.3912, 0.1128, 0.03681, 0.3128, 0.08123, 0.367, 0.07766, 0.3711, 0.03204, 0.3155, 0.4629, 0.1132, 0.4401, 0.1762, 0.433, 0.175, 0.4567, 0.1097, 0.3404, 0.369, 0.3853, 0.3159, 0.39, 0.3186, 0.3438, 0.3731, 0.5059, 0.06174, 0.4629, 0.1132, 0.4567, 0.1097, 0.5012, 0.05633, 0.08532, 0.0592, 0.03998, 0.1117, 0.03536, 0.1089, 0.08193, 0.05499, 0.5639, 0.02795, 0.5059, 0.06174, 0.5012, 0.05633, 0.5614, 0.02127, 0.3421, 0.06185, 0.2821, 0.02678, 0.284, 0.02172, 0.3456, 0.0577, 0.08123, 0.367, 0.1415, 0.4027, 0.1395, 0.4078, 0.07766, 0.3711, 0.6664, 0.7533, 0.6893, 0.6903, 0.7206, 0.7078, 0.7019, 0.7593, 0.849, 0.8007, 0.8825, 0.7426, 0.9097, 0.7653, 0.8823, 0.8127, 0.05406, 0.9423, 0.02054, 0.8838, 0.05852, 0.8702, 0.08506, 0.9166, 0.6893, 0.6903, 0.7324, 0.6388, 0.7557, 0.6659, 0.7206, 0.7078, 0.2598, 0.9476, 0.2167, 0.8962, 0.2474, 0.8786, 0.2825, 0.9205, 0.8677, 0.06078, 0.9108, 0.008909, 0.9368, 0.03964, 0.9027, 0.08072, 0.8825, 0.9911, 0.849, 0.9329, 0.8823, 0.9205, 0.9097, 0.9679, 0.2167, 0.8962, 0.1937, 0.8331, 0.2287, 0.8271, 0.2474, 0.8786, 0.8447, 0.1242, 0.8677, 0.06078, 0.9027, 0.08072, 0.8845, 0.131, 0.849, 0.9329, 0.8374, 0.8668, 0.8728, 0.8666, 0.8823, 0.9205, 0.1937, 0.8331, 0.1937, 0.766, 0.2287, 0.7724, 0.2287, 0.8271, 0.8447, 0.1917, 0.8447, 0.1242, 0.8845, 0.131, 0.8845, 0.1844, 0.8374, 0.8668, 0.849, 0.8007, 0.8823, 0.8127, 0.8728, 0.8666, 0.1937, 0.766, 0.2167, 0.7029, 0.2474, 0.721, 0.2287, 0.7724, 0.8677, 0.2551, 0.8447, 0.1917, 0.8845, 0.1844, 0.9027, 0.2346, 0.3455, 0.9013, 0.312, 0.8428, 0.3505, 0.8287, 0.377, 0.8751, 0.2167, 0.7029, 0.2598, 0.6514, 0.2825, 0.679, 0.2474, 0.721, 0.9108, 0.307, 0.8677, 0.2551, 0.9027, 0.2346, 0.9368, 0.2757, 0.8603, 0.4786, 0.9034, 0.4267, 0.93, 0.458, 0.8958, 0.4991, 0.148, 0.9409, 0.1145, 0.8827, 0.1484, 0.8708, 0.1757, 0.9182, 0.312, 0.7099, 0.3455, 0.6514, 0.377, 0.6771, 0.3505, 0.7235, 0.8374, 0.542, 0.8603, 0.4786, 0.8958, 0.4991, 0.8777, 0.5493, 0.1145, 0.8827, 0.1029, 0.8166, 0.1389, 0.8169, 0.1484, 0.8708, 0.3003, 0.7764, 0.312, 0.7099, 0.3505, 0.7235, 0.3412, 0.7761, 0.8374, 0.6095, 0.8374, 0.542, 0.8777, 0.5493, 0.8777, 0.6027, 0.1029, 0.8166, 0.1145, 0.7505, 0.1484, 0.763, 0.1389, 0.8169, 0.312, 0.8428, 0.3003, 0.7764, 0.3412, 0.7761, 0.3505, 0.8287, 0.8603, 0.6729, 0.8374, 0.6095, 0.8777, 0.6027, 0.8958, 0.653, 0.1145, 0.7505, 0.148, 0.6924, 0.1757, 0.7156, 0.1484, 0.763, 0.9034, 0.7248, 0.8603, 0.6729, 0.8958, 0.653, 0.93, 0.694, 0.7324, 0.935, 0.6893, 0.8835, 0.7206, 0.8654, 0.7557, 0.9074, 0.02054, 0.7509, 0.05406, 0.6924, 0.08506, 0.7186, 0.05852, 0.765, 0.6893, 0.8835, 0.6664, 0.8205, 0.7019, 0.814, 0.7206, 0.8654, 0.008909, 0.8173, 0.02054, 0.7509, 0.05852, 0.765, 0.0493, 0.8176, 0.6664, 0.8205, 0.6664, 0.7533, 0.7019, 0.7593, 0.7019, 0.814, 0.02054, 0.8838, 0.008909, 0.8173, 0.0493, 0.8176, 0.05852, 0.8702, 0.5747, 0.724, 0.5599, 0.6713, 0.5669, 0.6731, 0.5814, 0.7246, 0.6184, 0.8243, 0.595, 0.7748, 0.6012, 0.7742, 0.6241, 0.8225, 0.5023, 0.4736, 0.5305, 0.4267, 0.5356, 0.4296, 0.5081, 0.4754, 0.4542, 0.5719, 0.4762, 0.5218, 0.4826, 0.5224, 0.4611, 0.5713, 0.4329, 0.6788, 0.4388, 0.6244, 0.4461, 0.6225, 0.4404, 0.6756, 0.4574, 0.7846, 0.4388, 0.7332, 0.4461, 0.7288, 0.4643, 0.779, 0.4886, 0.8296, 0.4574, 0.7846, 0.4643, 0.779, 0.4947, 0.8229, 0.5305, 0.8648, 0.4886, 0.8296, 0.4947, 0.8229, 0.5356, 0.8572, 0.5577, 0.5625, 0.5744, 0.5103, 0.581, 0.516, 0.5648, 0.5668, 0.5599, 0.6713, 0.5534, 0.617, 0.5606, 0.6201, 0.5669, 0.6731, 0.5534, 0.617, 0.5577, 0.5625, 0.5648, 0.5668, 0.5606, 0.6201, 0.595, 0.7748, 0.5747, 0.724, 0.5814, 0.7246, 0.6012, 0.7742, 0.6435, 0.8729, 0.6184, 0.8243, 0.6241, 0.8225, 0.6486, 0.8699, 0.4762, 0.5218, 0.5023, 0.4736, 0.5081, 0.4754, 0.4826, 0.5224, 0.4388, 0.6244, 0.4542, 0.5719, 0.4611, 0.5713, 0.4461, 0.6225, 0.4388, 0.7332, 0.4329, 0.6788, 0.4404, 0.6756, 0.4461, 0.7288, 0.5744, 0.5103, 0.6034, 0.464, 0.6094, 0.4707, 0.581, 0.516, 0.6034, 0.464, 0.6435, 0.4267, 0.6486, 0.4344, 0.6094, 0.4707])
me_ok.materials.append(mat_default_obj)
me_ok.use_remesh_preserve_volume = False
me_ok.use_remesh_preserve_attributes = False
me_ok.use_mirror_vertex_groups = False
me_ok.update()
me_ok.normals_split_custom_set([tuple(v) for v in zip(*[iter([1.0, 2.033e-08, 2.705e-07, 0.9803, 0.1975, -3.967e-07, 0.9803, 0.1855, 0.06753, 1.0, 2.033e-08, 2.705e-07, 0.9803, 0.1855, 0.06753, 0.9803, 0.1513, 0.1269, 1.0, 2.033e-08, 2.705e-07, 0.9803, 0.1513, 0.1269, 0.9803, 0.09873, 0.171, 1.0, 2.033e-08, 2.705e-07, 0.9803, 0.09873, 0.171, 0.9803, 0.03429, 0.1945, 1.0, 2.033e-08, 2.705e-07, 0.9803, 0.03429, 0.1945, 0.9803, -0.03429, 0.1945, 1.0, 2.033e-08, 2.705e-07, 0.9803, -0.03429, 0.1945, 0.9803, -0.09873, 0.171, 1.0, 2.033e-08, 2.705e-07, 0.9803, -0.09873, 0.171, 0.9803, -0.1513, 0.1269, 1.0, 2.033e-08, 2.705e-07, 0.9803, -0.1513, 0.1269, 0.9803, -0.1855, 0.06753, 1.0, 2.033e-08, 2.705e-07, 0.9803, -0.1855, 0.06753, 0.9803, -0.1975, 2.309e-07, 1.0, 2.033e-08, 2.705e-07, 0.9803, -0.1975, 2.309e-07, 0.9803, -0.1855, -0.06753, 1.0, 2.033e-08, 2.705e-07, 0.9803, -0.1855, -0.06753, 0.9803, -0.1513, -0.1269, 1.0, 2.033e-08, 2.705e-07, 0.9803, -0.1513, -0.1269, 0.9803, -0.09873, -0.171, 1.0, 2.033e-08, 2.705e-07, 0.9803, -0.09873, -0.171, 0.9803, -0.03429, -0.1945, 1.0, 2.033e-08, 2.705e-07, 0.9803, -0.03429, -0.1945, 0.9803, 0.03429, -0.1945, 1.0, 2.033e-08, 2.705e-07, 0.9803, 0.03429, -0.1945, 0.9803, 0.09873, -0.171, 1.0, 2.033e-08, 2.705e-07, 0.9803, 0.09873, -0.171, 0.9803, 0.1513, -0.1269, 1.0, 2.033e-08, 2.705e-07, 0.9803, 0.1513, -0.1269, 0.9803, 0.1855, -0.06753, 1.0, 2.033e-08, 2.705e-07, 0.9803, 0.1855, -0.06753, 0.9803, 0.1975, -3.967e-07, 0.9092, 0.3912, -0.1424, 0.9803, 0.1855, -0.06753, 0.9803, 0.1513, -0.1269, 0.9092, 0.3189, -0.2676, 0.9092, -0.07229, 0.41, 0.9803, -0.03429, 0.1945, 0.9803, 0.03429, 0.1945, 0.9092, 0.07229, 0.41, 0.9092, 0.3912, 0.1424, 0.9803, 0.1855, 0.06753, 0.9803, 0.1975, -3.967e-07, 0.9092, 0.4163, 9.65e-08, 0.9092, -0.4163, 2.702e-07, 0.9803, -0.1975, 2.309e-07, 0.9803, -0.1855, 0.06753, 0.9092, -0.3912, 0.1424, 0.9092, 0.07229, -0.41, 0.9803, 0.03429, -0.1945, 0.9803, -0.03429, -0.1945, 0.9092, -0.07229, -0.41, 0.9092, -0.3189, -0.2676, 0.9803, -0.1513, -0.1269, 0.9803, -0.1855, -0.06753, 0.9092, -0.3912, -0.1424, 0.9092, 0.2082, -0.3605, 0.9803, 0.09873, -0.171, 0.9803, 0.03429, -0.1945, 0.9092, 0.07229, -0.41, 0.9092, 0.2082, 0.3605, 0.9803, 0.09873, 0.171, 0.9803, 0.1513, 0.1269, 0.9092, 0.3189, 0.2676, 0.9092, 0.07229, 0.41, 0.9803, 0.03429, 0.1945, 0.9803, 0.09873, 0.171, 0.9092, 0.2082, 0.3605, 0.9092, 0.3189, 0.2676, 0.9803, 0.1513, 0.1269, 0.9803, 0.1855, 0.06753, 0.9092, 0.3912, 0.1424, 0.9092, -0.3912, -0.1424, 0.9803, -0.1855, -0.06753, 0.9803, -0.1975, 2.309e-07, 0.9092, -0.4163, 2.702e-07, 0.9092, -0.3189, 0.2676, 0.9803, -0.1513, 0.1269, 0.9803, -0.09873, 0.171, 0.9092, -0.2082, 0.3605, 0.9092, 0.4163, 9.65e-08, 0.9803, 0.1975, -3.967e-07, 0.9803, 0.1855, -0.06753, 0.9092, 0.3912, -0.1424, 0.9092, -0.2082, 0.3605, 0.9803, -0.09873, 0.171, 0.9803, -0.03429, 0.1945, 0.9092, -0.07229, 0.41, 0.9092, -0.07229, -0.41, 0.9803, -0.03429, -0.1945, 0.9803, -0.09873, -0.171, 0.9092, -0.2082, -0.3605, 0.9092, 0.3189, -0.2676, 0.9803, 0.1513, -0.1269, 0.9803, 0.09873, -0.171, 0.9092, 0.2082, -0.3605, 0.9092, -0.2082, -0.3605, 0.9803, -0.09873, -0.171, 0.9803, -0.1513, -0.1269, 0.9092, -0.3189, -0.2676, 0.8598, -0.5107, 2.285e-07, 0.9092, -0.4163, 2.702e-07, 0.9092, -0.3912, 0.1424, 0.8598, -0.4799, 0.1747, 0.8598, -0.3912, -0.3283, 0.9092, -0.3189, -0.2676, 0.9092, -0.3912, -0.1424, 0.8598, -0.4799, -0.1747, 0.8598, 0.4799, 0.1747, 0.9092, 0.3912, 0.1424, 0.9092, 0.4163, 9.65e-08, 0.8598, 0.5107, 4.332e-07, 0.8598, -0.2554, 0.4423, 0.9092, -0.2082, 0.3605, 0.9092, -0.07229, 0.41, 0.8598, -0.08868, 0.5029, 0.8598, -0.08868, -0.5029, 0.9092, -0.07229, -0.41, 0.9092, -0.2082, -0.3605, 0.8598, -0.2554, -0.4423, 0.8598, -0.08868, 0.5029, 0.9092, -0.07229, 0.41, 0.9092, 0.07229, 0.41, 0.8598, 0.08868, 0.5029, 0.8598, 0.3912, 0.3283, 0.9092, 0.3189, 0.2676, 0.9092, 0.3912, 0.1424, 0.8598, 0.4799, 0.1747, 0.8598, 0.5107, 4.332e-07, 0.9092, 0.4163, 9.65e-08, 0.9092, 0.3912, -0.1424, 0.8598, 0.4799, -0.1747, 0.8598, 0.2554, 0.4423, 0.9092, 0.2082, 0.3605, 0.9092, 0.3189, 0.2676, 0.8598, 0.3912, 0.3283, 0.8598, 0.08868, -0.5029, 0.9092, 0.07229, -0.41, 0.9092, -0.07229, -0.41, 0.8598, -0.08868, -0.5029, 0.8598, 0.3912, -0.3283, 0.9092, 0.3189, -0.2676, 0.9092, 0.2082, -0.3605, 0.8598, 0.2553, -0.4423, 0.8598, -0.4799, -0.1747, 0.9092, -0.3912, -0.1424, 0.9092, -0.4163, 2.702e-07, 0.8598, -0.5107, 2.285e-07, 0.8598, -0.2554, -0.4423, 0.9092, -0.2082, -0.3605, 0.9092, -0.3189, -0.2676, 0.8598, -0.3912, -0.3283, 0.8598, 0.4799, -0.1747, 0.9092, 0.3912, -0.1424, 0.9092, 0.3189, -0.2676, 0.8598, 0.3912, -0.3283, 0.8598, 0.08868, 0.5029, 0.9092, 0.07229, 0.41, 0.9092, 0.2082, 0.3605, 0.8598, 0.2554, 0.4423, 0.8598, -0.4799, 0.1747, 0.9092, -0.3912, 0.1424, 0.9092, -0.3189, 0.2676, 0.8598, -0.3912, 0.3283, 0.8598, 0.2553, -0.4423, 0.9092, 0.2082, -0.3605, 0.9092, 0.07229, -0.41, 0.8598, 0.08868, -0.5029, 0.578, 0.01037, 0.816, 0.8598, -0.2554, 0.4423, 0.8598, -0.08868, 0.5029, 0.9184, 0.3565, 0.1715, 0.578, -0.7015, 0.417, 0.8598, -0.5107, 2.285e-07, 0.8598, -0.4799, 0.1747, 0.9184, 0.02968, 0.3945, 0.8598, -0.3912, 0.3283, 0.9092, -0.3189, 0.2676, 0.9092, -0.2082, 0.3605, 0.8598, -0.2554, 0.4423, 0.578, 0.8018, -0.1519, 0.8598, 0.4799, 0.1747, 0.8598, 0.5107, 4.332e-07, 0.4761, 0.8794, -0.001861, 0.578, -0.01037, -0.816, 0.8598, 0.2553, -0.4423, 0.8598, 0.08868, -0.5029, 0.9184, -0.3565, -0.1715, 0.578, -0.2693, 0.7703, 0.8598, -0.3912, 0.3283, 0.8598, -0.2554, 0.4423, 0.578, 0.01037, 0.816, 0.578, 0.2693, -0.7703, 0.8598, 0.3912, -0.3283, 0.8598, 0.2553, -0.4423, 0.578, -0.01037, -0.816, 0.9184, 0.3565, 0.1715, 0.8598, -0.08868, 0.5029, 0.8598, 0.08868, 0.5029, 0.9184, 0.3937, 0.03928, 0.9184, 0.3937, 0.03928, 0.8598, 0.08868, 0.5029, 0.8598, 0.2554, 0.4423, 0.9184, 0.3833, -0.09773, 0.4761, 0.8794, -0.001861, 0.8598, 0.5107, 4.332e-07, 0.8598, 0.4799, -0.1747, 0.9184, -0.02968, -0.3945, 0.578, 0.8054, 0.1315, 0.8598, 0.3912, 0.3283, 0.8598, 0.4799, 0.1747, 0.578, 0.8018, -0.1519, 0.9184, 0.02968, 0.3945, 0.8598, -0.4799, 0.1747, 0.8598, -0.3912, 0.3283, 0.578, -0.2693, 0.7703, 0.9184, 0.3833, -0.09773, 0.8598, 0.2554, 0.4423, 0.8598, 0.3912, 0.3283, 0.578, 0.8054, 0.1315, 0.578, -0.8054, -0.1315, 0.8598, -0.3912, -0.3283, 0.8598, -0.4799, -0.1747, 0.9184, -0.2308, 0.3213, 0.578, -0.5324, -0.6184, 0.8598, -0.08868, -0.5029, 0.8598, -0.2554, -0.4423, 0.9184, -0.3833, 0.09773, 0.9184, -0.02968, -0.3945, 0.8598, 0.4799, -0.1747, 0.8598, 0.3912, -0.3283, 0.578, 0.2693, -0.7703, 0.9184, -0.2308, 0.3213, 0.8598, -0.4799, -0.1747, 0.8598, -0.5107, 2.285e-07, 0.578, -0.7015, 0.417, 0.9184, -0.3833, 0.09773, 0.8598, -0.2554, -0.4423, 0.8598, -0.3912, -0.3283, 0.578, -0.8054, -0.1315, 0.578, -0.2693, 0.7703, 0.578, 0.01037, 0.816, 0.693, -0.3603, 0.6244, 0.6933, -0.552, 0.4633, -0.8834, 0.3012, -0.3589, -0.8828, 0.3024, 0.3593, -0.8829, -0.3024, 0.3593, -0.8834, -0.3012, -0.3589, 0.9184, -0.02968, -0.3945, 0.578, 0.2693, -0.7703, 0.6915, 0.5534, -0.4642, 0.6914, 0.679, -0.2471, -0.8829, -0.3024, 0.3593, -0.8828, 0.3024, 0.3593, 0.2949, 0.8703, 0.3945, 0.2949, -0.8703, 0.3945, 0.578, -0.7015, 0.417, 0.9184, 0.02968, 0.3945, 0.6934, -0.677, 0.2465, 0.6935, -0.7205, -1.596e-05, 0.578, -0.5324, -0.6184, 0.9184, -0.3833, 0.09773, 0.6929, -0.3604, -0.6246, 0.6925, -0.1251, -0.7105, -0.8828, 0.3024, 0.3593, -0.9222, 0.2932, -0.2521, 0.0001623, 0.7658, -0.6431, 0.2949, 0.8703, 0.3945, 0.578, 0.2693, -0.7703, 0.578, -0.01037, -0.816, 0.6918, 0.3612, -0.6253, 0.6915, 0.5534, -0.4642, -0.9222, -0.2932, -0.2521, -0.8829, -0.3024, 0.3593, 0.2949, -0.8703, 0.3945, 0.0001614, -0.7658, -0.6431, 0.578, -0.8054, -0.1315, 0.9184, -0.2308, 0.3213, 0.6934, -0.6771, -0.2465, 0.6932, -0.5521, -0.4634, -0.5688, 0.6298, -0.529, -0.5688, -0.6298, -0.529, -0.7271, -0.6839, 0.05945, -0.7271, 0.6839, 0.05944, 0.4761, 0.8794, -0.001861, 0.9184, -0.02968, -0.3945, 0.6914, 0.679, -0.2471, 0.6913, 0.7225, -1.776e-05, -0.9222, 0.2932, -0.2521, -0.9222, -0.2932, -0.2521, 0.0001614, -0.7658, -0.6431, 0.0001623, 0.7658, -0.6431, 0.9184, 0.3937, 0.03928, 0.9184, 0.3833, -0.09773, 0.6919, 0.3611, 0.6251, 0.6923, 0.1255, 0.7106, 1.213e-07, 0.766, 0.6428, 0.2932, 0.8706, -0.395, -0.7273, 0.6838, -0.05982, -0.5687, 0.6301, 0.5287, 0.9184, 0.3833, -0.09773, 0.578, 0.8054, 0.1315, 0.6916, 0.5534, 0.4641, 0.6919, 0.3611, 0.6251, -0.8834, 0.3012, -0.3589, -0.8834, -0.3012, -0.3589, 0.2932, -0.8706, -0.395, 0.2932, 0.8706, -0.395, 0.9184, 0.3565, 0.1715, 0.9184, 0.3937, 0.03928, 0.6923, 0.1255, 0.7106, 0.6927, -0.1251, 0.7103, 0.0001623, 0.7658, -0.6431, 0.0001614, -0.7658, -0.6431, -0.5688, -0.6298, -0.529, -0.5688, 0.6298, -0.529, 0.578, 0.8018, -0.1519, 0.4761, 0.8794, -0.001861, 0.6913, 0.7225, -1.776e-05, 0.6914, 0.6789, 0.247, -0.8834, -0.3012, -0.3589, -0.8829, -0.3024, 0.3593, -1.0, 1.473e-07, -7.144e-08, -1.0, 2.044e-07, -6.094e-08, -1.0, 1.758e-07, -8.008e-08, -1.0, 1.473e-07, -8.131e-08, -1.0, 2.329e-07, -7.751e-08, -1.0, 2.329e-07, -9.347e-08, -1.0, 1.473e-07, -8.139e-08, 0.9184, -0.3833, 0.09773, 0.578, -0.8054, -0.1315, 0.6932, -0.5521, -0.4634, 0.6929, -0.3604, -0.6246, -0.7273, -0.6838, -0.05982, -0.7273, 0.6838, -0.05982, -0.7271, 0.6839, 0.05944, -0.7271, -0.6839, 0.05945, 0.578, 0.01037, 0.816, 0.9184, 0.3565, 0.1715, 0.6927, -0.1251, 0.7103, 0.693, -0.3603, 0.6244, 0.0001614, -0.7658, -0.6431, 0.2949, -0.8703, 0.3945, -0.7271, -0.6839, 0.05945, -0.5688, -0.6298, -0.529, 0.578, 0.8054, 0.1315, 0.578, 0.8018, -0.1519, 0.6914, 0.6789, 0.247, 0.6916, 0.5534, 0.4641, -1.0, 1.187e-07, -9.488e-08, -1.0, 1.473e-07, -6.485e-08, -1.0, 1.473e-07, -5.702e-08, -1.0, 9.017e-08, -5.676e-08, -1.0, 1.901e-07, -6.059e-08, -0.8828, 0.3024, 0.3593, -0.8834, 0.3012, -0.3589, -1.0, 1.758e-07, -8.224e-08, -1.0, 1.901e-07, -8.761e-08, 0.9184, -0.3565, -0.1715, 0.578, -0.5324, -0.6184, 0.6925, -0.1251, -0.7105, 0.6921, 0.1255, -0.7108, -0.5687, -0.6301, 0.5287, -0.5687, 0.6301, 0.5287, -0.7273, 0.6838, -0.05982, -0.7273, -0.6838, -0.05982, 0.9184, -0.2308, 0.3213, 0.578, -0.7015, 0.417, 0.6935, -0.7205, -1.596e-05, 0.6934, -0.6771, -0.2465, -1.213e-07, -0.766, 0.6428, 1.213e-07, 0.766, 0.6428, -0.5687, 0.6301, 0.5287, -0.5687, -0.6301, 0.5287, 0.578, -0.01037, -0.816, 0.9184, -0.3565, -0.1715, 0.6921, 0.1255, -0.7108, 0.6918, 0.3612, -0.6253, -0.8834, -0.3012, -0.3589, -0.9223, -0.2932, 0.2519, -1.213e-07, -0.766, 0.6428, 0.2932, -0.8706, -0.395, -0.9223, 0.2932, 0.2519, -1.0, 0.002962, 0.00513, -1.0, 1.758e-07, -8.224e-08, -0.8834, 0.3012, -0.3589, -1.0, -0.002962, -0.00513, -1.0, -0.004538, -0.003808, -1.0, 2.044e-07, -6.094e-08, -1.0, 1.473e-07, -7.144e-08, -0.9732, 0.1243, -0.1936, -0.9799, 0.0433, -0.1946, -0.9223, -0.2932, 0.2519, -1.0, -0.00296, 0.005129, 0.9092, -0.3912, 0.1424, 0.9803, -0.1855, 0.06753, 0.9803, -0.1513, 0.1269, 0.9092, -0.3189, 0.2676, -0.9222, -0.2932, -0.2521, -1.0, -0.002962, -0.00513, -1.0, 1.473e-07, -7.144e-08, -0.8829, -0.3024, 0.3593, -1.0, 0.005567, 0.002026, -1.0, 0.005924, -5.078e-08, -1.0, 1.473e-07, -6.485e-08, -1.0, 1.187e-07, -9.488e-08, -1.0, -0.005923, -9.868e-08, -1.0, -0.005565, 0.002025, -1.0, 2.329e-07, -7.751e-08, -1.0, 1.473e-07, -8.131e-08, -0.9223, -0.2932, 0.2519, -0.9223, 0.2932, 0.2519, 1.213e-07, 0.766, 0.6428, -1.213e-07, -0.766, 0.6428, -0.9223, 0.2932, 0.2519, -0.8834, 0.3012, -0.3589, 0.2932, 0.8706, -0.395, 1.213e-07, 0.766, 0.6428, -1.0, 0.005924, -5.078e-08, -1.0, 0.005567, -0.002026, -1.0, 1.473e-07, -5.702e-08, -1.0, 1.473e-07, -6.485e-08, -1.0, -0.005566, -0.002026, -1.0, -0.005923, -9.868e-08, -1.0, 1.473e-07, -8.131e-08, -1.0, 1.758e-07, -8.008e-08, -1.0, -0.00296, 0.005129, -0.9223, -0.2932, 0.2519, -0.8834, -0.3012, -0.3589, -1.0, 1.473e-07, -8.139e-08, -1.0, 0.002962, -0.00513, -0.9222, 0.2932, -0.2521, -0.8828, 0.3024, 0.3593, -1.0, 1.901e-07, -6.059e-08, -1.0, 0.004538, 0.003808, -1.0, 0.005567, 0.002026, -1.0, 1.187e-07, -9.488e-08, -1.0, 1.901e-07, -8.761e-08, -1.0, -0.004538, -0.003808, -1.0, -0.005566, -0.002026, -1.0, 1.758e-07, -8.008e-08, -1.0, 2.044e-07, -6.094e-08, -1.0, 0.005567, -0.002026, -1.0, 0.004538, -0.003808, -1.0, 9.017e-08, -5.676e-08, -1.0, 1.473e-07, -5.702e-08, -1.0, -0.005565, 0.002025, -1.0, -0.004535, 0.003805, -1.0, 2.329e-07, -9.347e-08, -1.0, 2.329e-07, -7.751e-08, -1.0, -0.004535, 0.003805, -1.0, -0.00296, 0.005129, -1.0, 1.473e-07, -8.139e-08, -1.0, 2.329e-07, -9.347e-08, -1.0, 0.002962, 0.00513, -1.0, 0.004538, 0.003808, -1.0, 1.901e-07, -8.761e-08, -1.0, 1.758e-07, -8.224e-08, -1.0, 0.004538, -0.003808, -1.0, 0.002962, -0.00513, -1.0, 1.901e-07, -6.059e-08, -1.0, 9.017e-08, -5.676e-08, 0.2932, -0.8706, -0.395, -0.7273, -0.6838, -0.05982, -0.7271, -0.6839, 0.05945, 0.2949, -0.8703, 0.3945, 0.2932, 0.8706, -0.395, 0.2932, -0.8706, -0.395, 0.2949, -0.8703, 0.3945, 0.2949, 0.8703, 0.3945, 0.9184, 0.02968, 0.3945, 0.578, -0.2693, 0.7703, 0.6933, -0.552, 0.4633, 0.6934, -0.677, 0.2465, 0.2949, 0.8703, 0.3945, 0.0001623, 0.7658, -0.6431, -0.5688, 0.6298, -0.529, -0.7271, 0.6839, 0.05944, 0.2932, -0.8706, -0.395, -1.213e-07, -0.766, 0.6428, -0.5687, -0.6301, 0.5287, -0.7273, -0.6838, -0.05982, -0.7273, 0.6838, -0.05982, 0.2932, 0.8706, -0.395, 0.2949, 0.8703, 0.3945, -0.7271, 0.6839, 0.05944, -0.9799, 0.0433, -0.1946, -0.9848, -0.0233, -0.172, -0.9223, 0.2932, 0.2519, -0.9223, -0.2932, 0.2519, -0.9913, -0.1221, -0.04824, -0.9919, -0.1272, 0.0009448, -1.0, 0.005924, -5.078e-08, -1.0, 0.005567, 0.002026, -0.9822, 0.04223, 0.1832, -0.9767, 0.1179, 0.1793, -1.0, -0.002962, -0.00513, -0.9222, -0.2932, -0.2521, -0.9863, -0.02109, 0.1634, -0.9822, 0.04223, 0.1832, -0.9222, -0.2932, -0.2521, -0.9222, 0.2932, -0.2521, -0.99, -0.1056, -0.09322, -0.9913, -0.1221, -0.04824, -1.0, 0.005567, 0.002026, -1.0, 0.004538, 0.003808, -0.9613, 0.2605, -0.08955, -0.9667, 0.2014, -0.1576, -1.0, -0.004535, 0.003805, -1.0, -0.005565, 0.002025, -0.9633, 0.2549, 0.08368, -0.9606, 0.278, -0.003101, -1.0, -0.005923, -9.868e-08, -1.0, -0.005566, -0.002026, -0.9907, -0.1019, 0.09014, -0.9893, -0.06741, 0.1296, -1.0, 0.002962, -0.00513, -1.0, 0.004538, -0.003808, -0.9606, 0.278, -0.003101, -0.9613, 0.2605, -0.08955, -1.0, -0.005565, 0.002025, -1.0, -0.005923, -9.868e-08, -0.9848, -0.0233, -0.172, -0.9882, -0.07268, -0.1352, -1.0, 0.002962, 0.00513, -0.9223, 0.2932, 0.2519, -0.9919, -0.1272, 0.0009448, -0.9917, -0.1198, 0.0465, -1.0, 0.005567, -0.002026, -1.0, 0.005924, -5.078e-08, -0.9667, 0.2014, -0.1576, -0.9732, 0.1243, -0.1936, -1.0, -0.00296, 0.005129, -1.0, -0.004535, 0.003805, -0.9917, -0.1198, 0.0465, -0.9907, -0.1019, 0.09014, -1.0, 0.004538, -0.003808, -1.0, 0.005567, -0.002026, -0.9767, 0.1179, 0.1793, -0.9699, 0.1943, 0.1469, -1.0, -0.004538, -0.003808, -1.0, -0.002962, -0.00513, -0.9893, -0.06741, 0.1296, -0.9863, -0.02109, 0.1634, -0.9222, 0.2932, -0.2521, -1.0, 0.002962, -0.00513, -0.9699, 0.1943, 0.1469, -0.9633, 0.2549, 0.08368, -1.0, -0.005566, -0.002026, -1.0, -0.004538, -0.003808, -0.9882, -0.07268, -0.1352, -0.99, -0.1056, -0.09322, -1.0, 0.004538, 0.003808, -1.0, 0.002962, 0.00513, 0.9184, -0.3565, -0.1715, 0.8598, 0.08868, -0.5029, 0.8598, -0.08868, -0.5029, 0.578, -0.5324, -0.6184, -0.9633, 0.2549, 0.08368, -0.9699, 0.1943, 0.1469, -0.8675, -0.3875, -0.3118, -0.8779, -0.452, -0.1578, -0.9732, 0.1243, -0.1936, -0.9667, 0.2014, -0.1576, -0.8733, -0.38, 0.3049, -0.8594, -0.2661, 0.4366, -0.9917, -0.1198, 0.0465, -0.9919, -0.1272, 0.0009448, -0.8201, 0.5722, 0.0009403, -0.8195, 0.5388, -0.1953, -0.99, -0.1056, -0.09322, -0.9882, -0.07268, -0.1352, -0.8304, 0.2733, 0.4855, -0.8234, 0.4314, 0.3688, -0.9822, 0.04223, 0.1832, -0.9863, -0.02109, 0.1634, -0.8342, 0.08994, -0.5441, -0.8429, -0.1001, -0.5286, -0.9606, 0.278, -0.003101, -0.9633, 0.2549, 0.08368, -0.8779, -0.452, -0.1578, -0.8834, -0.4686, -9.316e-05, -0.9799, 0.0433, -0.1946, -0.9732, 0.1243, -0.1936, -0.8594, -0.2661, 0.4366, -0.8471, -0.103, 0.5214, -0.9907, -0.1019, 0.09014, -0.9917, -0.1198, 0.0465, -0.8195, 0.5388, -0.1953, -0.8221, 0.4355, -0.3668, -0.9913, -0.1221, -0.04824, -0.99, -0.1056, -0.09322, -0.8234, 0.4314, 0.3688, -0.8216, 0.5349, 0.1971, -0.9767, 0.1179, 0.1793, -0.9822, 0.04223, 0.1832, -0.8429, -0.1001, -0.5286, -0.8545, -0.2671, -0.4455, -0.9613, 0.2605, -0.08955, -0.9606, 0.278, -0.003101, -0.8834, -0.4686, -9.316e-05, -0.8809, -0.4472, 0.1549, -0.9848, -0.0233, -0.172, -0.9799, 0.0433, -0.1946, -0.8471, -0.103, 0.5214, -0.8368, 0.08642, 0.5407, -0.9893, -0.06741, 0.1296, -0.9907, -0.1019, 0.09014, -0.8221, 0.4355, -0.3668, -0.8267, 0.279, -0.4886, -0.9699, 0.1943, 0.1469, -0.9767, 0.1179, 0.1793, -0.8545, -0.2671, -0.4455, -0.8675, -0.3875, -0.3118, -0.9667, 0.2014, -0.1576, -0.9613, 0.2605, -0.08955, -0.8809, -0.4472, 0.1549, -0.8733, -0.38, 0.3049, -0.9919, -0.1272, 0.0009448, -0.9913, -0.1221, -0.04824, -0.8216, 0.5349, 0.1971, -0.8201, 0.5722, 0.0009403, -0.9882, -0.07268, -0.1352, -0.9848, -0.0233, -0.172, -0.8368, 0.08642, 0.5407, -0.8304, 0.2733, 0.4855, -0.9863, -0.02109, 0.1634, -0.9893, -0.06741, 0.1296, -0.8267, 0.279, -0.4886, -0.8342, 0.08994, -0.5441, -0.8834, -0.4686, -9.316e-05, -0.8779, -0.452, -0.1578, 0.5368, -0.7928, -0.2888, 0.5387, -0.8425, -0.001948, 0.6918, 0.3612, -0.6253, 0.6921, 0.1255, -0.7108, -0.4476, 0.155, -0.8807, -0.4479, 0.4468, -0.7744, -0.8809, -0.4472, 0.1549, -0.8834, -0.4686, -9.316e-05, 0.5387, -0.8425, -0.001948, 0.5387, -0.7923, 0.2863, 0.693, -0.3603, 0.6244, 0.6927, -0.1251, 0.7103, -0.4471, -0.1556, 0.8808, -0.4468, -0.4476, 0.7747, 0.6914, 0.6789, 0.247, 0.6913, 0.7225, -1.776e-05, -0.4483, 0.8939, 2.735e-05, -0.4482, 0.84, 0.3059, -0.8733, -0.38, 0.3049, -0.8809, -0.4472, 0.1549, 0.5387, -0.7923, 0.2863, 0.5386, -0.6466, 0.5402, 0.6934, -0.6771, -0.2465, 0.6935, -0.7205, -1.596e-05, -0.4463, -0.8949, 2.737e-05, -0.4464, -0.8409, -0.3059, -0.8594, -0.2661, 0.4366, -0.8733, -0.38, 0.3049, 0.5386, -0.6466, 0.5402, 0.5385, -0.4228, 0.7289, 0.6921, 0.1255, -0.7108, 0.6925, -0.1251, -0.7105, -0.4472, -0.1556, -0.8808, -0.4476, 0.155, -0.8807, -0.8471, -0.103, 0.5214, -0.8594, -0.2661, 0.4366, 0.5385, -0.4228, 0.7289, 0.5383, -0.148, 0.8296, 0.6927, -0.1251, 0.7103, 0.6923, 0.1255, 0.7106, -0.4474, 0.155, 0.8808, -0.4471, -0.1556, 0.8808, -0.8201, 0.5722, 0.0009403, -0.8216, 0.5349, 0.1971, 0.5375, 0.7931, 0.2864, 0.5376, 0.8432, 0.001842, -0.8368, 0.08642, 0.5407, -0.8471, -0.103, 0.5214, 0.5383, -0.148, 0.8296, 0.5381, 0.1449, 0.8303, 0.6913, 0.7225, -1.776e-05, 0.6914, 0.679, -0.2471, -0.4483, 0.8399, -0.3058, -0.4483, 0.8939, 2.735e-05, -0.8195, 0.5388, -0.1953, -0.8201, 0.5722, 0.0009403, 0.5376, 0.8432, 0.001842, 0.5376, 0.7931, -0.2865, 0.6935, -0.7205, -1.596e-05, 0.6934, -0.677, 0.2465, -0.4464, -0.8409, 0.306, -0.4463, -0.8949, 2.737e-05, -0.8304, 0.2733, 0.4855, -0.8368, 0.08642, 0.5407, 0.5381, 0.1449, 0.8303, 0.5379, 0.42, 0.7309, -0.8221, 0.4355, -0.3668, -0.8195, 0.5388, -0.1953, 0.5376, 0.7931, -0.2865, 0.5377, 0.6472, -0.5405, 0.6925, -0.1251, -0.7105, 0.6929, -0.3604, -0.6246, -0.4469, -0.4475, -0.7746, -0.4472, -0.1556, -0.8808, -0.8234, 0.4314, 0.3688, -0.8304, 0.2733, 0.4855, 0.5379, 0.42, 0.7309, 0.5377, 0.6448, 0.5432, 0.6923, 0.1255, 0.7106, 0.6919, 0.3611, 0.6251, -0.4478, 0.4468, 0.7745, -0.4474, 0.155, 0.8808, -0.8267, 0.279, -0.4886, -0.8221, 0.4355, -0.3668, 0.5377, 0.6472, -0.5405, 0.5378, 0.4234, -0.729, -0.8216, 0.5349, 0.1971, -0.8234, 0.4314, 0.3688, 0.5377, 0.6448, 0.5432, 0.5375, 0.7931, 0.2864, 0.6914, 0.679, -0.2471, 0.6915, 0.5534, -0.4642, -0.4481, 0.6847, -0.5748, -0.4483, 0.8399, -0.3058, -0.8342, 0.08994, -0.5441, -0.8267, 0.279, -0.4886, 0.5378, 0.4234, -0.729, 0.538, 0.1484, -0.8298, 0.6934, -0.677, 0.2465, 0.6933, -0.552, 0.4633, -0.4465, -0.6856, 0.575, -0.4464, -0.8409, 0.306, -0.8429, -0.1001, -0.5286, -0.8342, 0.08994, -0.5441, 0.538, 0.1484, -0.8298, 0.5382, -0.1443, -0.8304, 0.6929, -0.3604, -0.6246, 0.6932, -0.5521, -0.4634, -0.4466, -0.6855, -0.5749, -0.4469, -0.4475, -0.7746, 0.6919, 0.3611, 0.6251, 0.6916, 0.5534, 0.4641, -0.448, 0.6847, 0.5748, -0.4478, 0.4468, 0.7745, -0.8545, -0.2671, -0.4455, -0.8429, -0.1001, -0.5286, 0.5382, -0.1443, -0.8304, 0.5384, -0.4194, -0.7309, 0.6915, 0.5534, -0.4642, 0.6918, 0.3612, -0.6253, -0.4479, 0.4468, -0.7744, -0.4481, 0.6847, -0.5748, -0.8675, -0.3875, -0.3118, -0.8545, -0.2671, -0.4455, 0.5384, -0.4194, -0.7309, 0.5386, -0.6441, -0.5432, 0.6933, -0.552, 0.4633, 0.693, -0.3603, 0.6244, -0.4468, -0.4476, 0.7747, -0.4465, -0.6856, 0.575, -0.8779, -0.452, -0.1578, -0.8675, -0.3875, -0.3118, 0.5386, -0.6441, -0.5432, 0.5368, -0.7928, -0.2888, 0.6932, -0.5521, -0.4634, 0.6934, -0.6771, -0.2465, -0.4464, -0.8409, -0.3059, -0.4466, -0.6855, -0.5749, 0.6916, 0.5534, 0.4641, 0.6914, 0.6789, 0.247, -0.4482, 0.84, 0.3059, -0.448, 0.6847, 0.5748, -0.4468, -0.4476, 0.7747, -0.4471, -0.1556, 0.8808, -0.9097, -0.08748, 0.406, -0.927, -0.1971, 0.3192, -0.4482, 0.84, 0.3059, -0.4483, 0.8939, 2.735e-05, -0.757, 0.6534, 0.003151, -0.7742, 0.5895, 0.2304, 0.5387, -0.8425, -0.001948, 0.5368, -0.7928, -0.2888, 0.3279, -0.8823, -0.3376, 0.3172, -0.9483, -0.004016, -0.4471, -0.1556, 0.8808, -0.4474, 0.155, 0.8808, -0.8836, 0.06145, 0.4641, -0.9097, -0.08748, 0.406, -0.4483, 0.8939, 2.735e-05, -0.4483, 0.8399, -0.3058, -0.7632, 0.6038, -0.2301, -0.757, 0.6534, 0.003151, 0.5387, -0.7923, 0.2863, 0.5387, -0.8425, -0.001948, 0.3172, -0.9483, -0.004016, 0.3214, -0.8869, 0.3318, -0.4474, 0.155, 0.8808, -0.4478, 0.4468, 0.7745, -0.8485, 0.2446, 0.4694, -0.8836, 0.06145, 0.4641, -0.4483, 0.8399, -0.3058, -0.4481, 0.6847, -0.5748, -0.7906, 0.4565, -0.4081, -0.7632, 0.6038, -0.2301, 0.5386, -0.6466, 0.5402, 0.5387, -0.7923, 0.2863, 0.3214, -0.8869, 0.3318, 0.3417, -0.7067, 0.6196, -0.4478, 0.4468, 0.7745, -0.448, 0.6847, 0.5748, -0.8085, 0.4365, 0.3946, -0.8485, 0.2446, 0.4694, -0.4481, 0.6847, -0.5748, -0.4479, 0.4468, -0.7744, -0.8294, 0.2592, -0.4949, -0.7906, 0.4565, -0.4081, 0.5385, -0.4228, 0.7289, 0.5386, -0.6466, 0.5402, 0.3417, -0.7067, 0.6196, 0.3788, -0.436, 0.8163, -0.448, 0.6847, 0.5748, -0.4482, 0.84, 0.3059, -0.7742, 0.5895, 0.2304, -0.8085, 0.4365, 0.3946, -0.4479, 0.4468, -0.7744, -0.4476, 0.155, -0.8807, -0.8678, 0.0648, -0.4927, -0.8294, 0.2592, -0.4949, 0.5383, -0.148, 0.8296, 0.5385, -0.4228, 0.7289, 0.3788, -0.436, 0.8163, 0.432, -0.1196, 0.8939, 0.5376, 0.8432, 0.001842, 0.5375, 0.7931, 0.2864, 0.6588, 0.713, 0.2399, 0.6752, 0.7376, -0.00229, -0.4476, 0.155, -0.8807, -0.4472, -0.1556, -0.8808, -0.8984, -0.09379, -0.429, -0.8678, 0.0648, -0.4927, 0.5381, 0.1449, 0.8303, 0.5383, -0.148, 0.8296, 0.432, -0.1196, 0.8939, 0.4969, 0.1898, 0.8468, 0.5376, 0.7931, -0.2865, 0.5376, 0.8432, 0.001842, 0.6752, 0.7376, -0.00229, 0.6695, 0.7021, -0.2428, -0.4472, -0.1556, -0.8808, -0.4469, -0.4475, -0.7746, -0.9197, -0.2077, -0.3333, -0.8984, -0.09379, -0.429, 0.5379, 0.42, 0.7309, 0.5381, 0.1449, 0.8303, 0.4969, 0.1898, 0.8468, 0.5639, 0.4441, 0.6962, 0.5377, 0.6472, -0.5405, 0.5376, 0.7931, -0.2865, 0.6695, 0.7021, -0.2428, 0.6416, 0.6033, -0.4737, -0.4469, -0.4475, -0.7746, -0.4466, -0.6855, -0.5749, -0.9331, -0.281, -0.2243, -0.9197, -0.2077, -0.3333, 0.5377, 0.6448, 0.5432, 0.5379, 0.42, 0.7309, 0.5639, 0.4441, 0.6962, 0.6208, 0.6182, 0.4821, 0.5378, 0.4234, -0.729, 0.5377, 0.6472, -0.5405, 0.6416, 0.6033, -0.4737, 0.593, 0.4328, -0.679, -0.4466, -0.6855, -0.5749, -0.4464, -0.8409, -0.3059, -0.9407, -0.3204, -0.1116, -0.9331, -0.281, -0.2243, 0.5375, 0.7931, 0.2864, 0.5377, 0.6448, 0.5432, 0.6208, 0.6182, 0.4821, 0.6588, 0.713, 0.2399, 0.538, 0.1484, -0.8298, 0.5378, 0.4234, -0.729, 0.593, 0.4328, -0.679, 0.5294, 0.1876, -0.8274, -0.4464, -0.8409, -0.3059, -0.4463, -0.8949, 2.737e-05, -0.9436, -0.331, 0.0008917, -0.9407, -0.3204, -0.1116, 0.5382, -0.1443, -0.8304, 0.538, 0.1484, -0.8298, 0.5294, 0.1876, -0.8274, 0.462, -0.113, -0.8797, -0.4463, -0.8949, 2.737e-05, -0.4464, -0.8409, 0.306, -0.9426, -0.3147, 0.1115, -0.9436, -0.331, 0.0008917, 0.5384, -0.4194, -0.7309, 0.5382, -0.1443, -0.8304, 0.462, -0.113, -0.8797, 0.4023, -0.4257, -0.8105, -0.4464, -0.8409, 0.306, -0.4465, -0.6856, 0.575, -0.9374, -0.2711, 0.2187, -0.9426, -0.3147, 0.1115, 0.5386, -0.6441, -0.5432, 0.5384, -0.4194, -0.7309, 0.4023, -0.4257, -0.8105, 0.3573, -0.6974, -0.6212, -0.4465, -0.6856, 0.575, -0.4468, -0.4476, 0.7747, -0.927, -0.1971, 0.3192, -0.9374, -0.2711, 0.2187, 0.5368, -0.7928, -0.2888, 0.5386, -0.6441, -0.5432, 0.3573, -0.6974, -0.6212, 0.3279, -0.8823, -0.3376, -0.8294, 0.2592, -0.4949, -0.8678, 0.0648, -0.4927, 0.5294, 0.1876, -0.8274, 0.593, 0.4328, -0.679, -0.7632, 0.6038, -0.2301, -0.7906, 0.4565, -0.4081, 0.6416, 0.6033, -0.4737, 0.6695, 0.7021, -0.2428, -0.7742, 0.5895, 0.2304, -0.757, 0.6534, 0.003151, 0.6752, 0.7376, -0.00229, 0.6588, 0.713, 0.2399, -0.8485, 0.2446, 0.4694, -0.8085, 0.4365, 0.3946, 0.6208, 0.6182, 0.4821, 0.5639, 0.4441, 0.6962, -0.9097, -0.08748, 0.406, -0.8836, 0.06145, 0.4641, 0.4969, 0.1898, 0.8468, 0.432, -0.1196, 0.8939, -0.9374, -0.2711, 0.2187, -0.927, -0.1971, 0.3192, 0.3788, -0.436, 0.8163, 0.3417, -0.7067, 0.6196, -0.9426, -0.3147, 0.1115, -0.9374, -0.2711, 0.2187, 0.3417, -0.7067, 0.6196, 0.3214, -0.8869, 0.3318, -0.9436, -0.331, 0.0008917, -0.9426, -0.3147, 0.1115, 0.3214, -0.8869, 0.3318, 0.3172, -0.9483, -0.004016, -0.9197, -0.2077, -0.3333, -0.9331, -0.281, -0.2243, 0.3573, -0.6974, -0.6212, 0.4023, -0.4257, -0.8105, -0.8678, 0.0648, -0.4927, -0.8984, -0.09379, -0.429, 0.462, -0.113, -0.8797, 0.5294, 0.1876, -0.8274, -0.8984, -0.09379, -0.429, -0.9197, -0.2077, -0.3333, 0.4023, -0.4257, -0.8105, 0.462, -0.113, -0.8797, -0.7906, 0.4565, -0.4081, -0.8294, 0.2592, -0.4949, 0.593, 0.4328, -0.679, 0.6416, 0.6033, -0.4737, -0.757, 0.6534, 0.003151, -0.7632, 0.6038, -0.2301, 0.6695, 0.7021, -0.2428, 0.6752, 0.7376, -0.00229, -0.8085, 0.4365, 0.3946, -0.7742, 0.5895, 0.2304, 0.6588, 0.713, 0.2399, 0.6208, 0.6182, 0.4821, -0.8836, 0.06145, 0.4641, -0.8485, 0.2446, 0.4694, 0.5639, 0.4441, 0.6962, 0.4969, 0.1898, 0.8468, -0.927, -0.1971, 0.3192, -0.9097, -0.08748, 0.406, 0.432, -0.1196, 0.8939, 0.3788, -0.436, 0.8163, -0.9331, -0.281, -0.2243, -0.9407, -0.3204, -0.1116, 0.3279, -0.8823, -0.3376, 0.3573, -0.6974, -0.6212, -0.9407, -0.3204, -0.1116, -0.9436, -0.331, 0.0008917, 0.3172, -0.9483, -0.004016, 0.3279, -0.8823, -0.3376])] * 3)])
me_ok_001 = bpy.data.meshes.new('OK.001')
me_ok_001.from_pydata([(-0.0001896, -0.00374, 0.008008), (-0.0001896, 0.001471, 0.008927), (-0.0001896, 0.006053, 0.006282), (-0.0001896, 0.007863, 0.00131), (-0.0001896, 0.006053, -0.003663), (-0.0001896, 0.001471, -0.006308), (-0.0001896, -0.00374, -0.005389), (-0.0001896, -0.007141, -0.001336), (-0.0001896, -0.007141, 0.003955), (-0.002356, 0.0001278, 0.2981), (-0.002356, -0.1014, 0.2802), (-0.002356, 0.1016, 0.2802), (-0.002356, 0.1909, 0.2286), (-0.002356, 0.2571, 0.1497), (-0.002356, 0.2924, 0.05284), (-0.002356, 0.2924, -0.05022), (-0.002356, 0.2571, -0.1471), (-0.002356, 0.1909, -0.226), (-0.002356, 0.1016, -0.2776), (-0.002356, 0.0001274, -0.2955), (-0.002356, -0.1014, -0.2776), (-0.002356, -0.1906, -0.226), (-0.002356, -0.2569, -0.1471), (-0.002356, -0.2921, -0.05022), (-0.002356, -0.2921, 0.05284), (-0.002356, -0.2569, 0.1497), (-0.002356, -0.1906, 0.2286), (0.007906, 0.000128, 0.5626), (0.007906, -0.1919, 0.5288), (0.007906, 0.1921, 0.5288), (0.007906, 0.3609, 0.4313), (0.007906, 0.4862, 0.282), (0.007906, 0.5529, 0.09878), (0.007906, 0.5529, -0.09616), (0.007906, 0.4862, -0.2794), (0.007906, 0.3609, -0.4287), (0.007906, 0.1921, -0.5262), (0.007906, 0.0001273, -0.56), (0.007906, -0.1919, -0.5262), (0.007906, -0.3607, -0.4287), (0.007906, -0.486, -0.2794), (0.007906, -0.5527, -0.09616), (0.007906, -0.5527, 0.09878), (0.007906, -0.486, 0.282), (0.007906, -0.3607, 0.4313), (-0.02764, 0.0001281, 0.6546), (-0.02764, -0.2233, 0.6152), (-0.02764, 0.2236, 0.6152), (-0.02764, 0.4201, 0.5018), (-0.02764, 0.5659, 0.328), (-0.02764, 0.6435, 0.1148), (-0.02764, 0.6435, -0.1121), (-0.02764, 0.5659, -0.3253), (-0.02764, 0.4201, -0.4992), (-0.02764, 0.2236, -0.6126), (-0.02764, 0.0001273, -0.652), (-0.02764, -0.2233, -0.6126), (-0.02764, -0.4198, -0.4992), (-0.02764, -0.5657, -0.3253), (-0.02764, -0.6433, -0.1121), (-0.02764, -0.6433, 0.1148), (-0.02764, -0.5657, 0.328), (-0.02764, -0.4198, 0.5018), (0.01376, -0.1536, 0.4238), (0.01376, 0.0001279, 0.4509), (0.01376, -0.4427, 0.07938), (0.01376, -0.3892, 0.2261), (0.01376, 0.2891, -0.3431), (0.01376, 0.1539, -0.4212), (0.01376, 0.1539, 0.4238), (0.01376, -0.2889, 0.3457), (0.01376, 0.0001274, -0.4483), (0.01376, 0.2891, 0.3457), (0.01376, -0.1536, -0.4212), (0.01376, 0.3895, 0.2261), (0.01376, -0.2889, -0.3431), (0.01376, 0.4429, 0.07938), (0.01376, -0.3892, -0.2235), (0.01376, 0.4429, -0.07676), (0.01376, -0.4427, -0.07676), (0.01376, 0.3895, -0.2235)], [], [(7, 23, 22), (3, 4, 16, 15), (7, 8, 24, 23), (4, 17, 16), (0, 1, 9, 10), (8, 25, 24), (4, 5, 18, 17), (1, 11, 9), (8, 0, 26, 25), (5, 19, 18), (1, 2, 12, 11), (0, 10, 26), (5, 6, 20, 19), (2, 13, 12), (6, 21, 20), (2, 3, 14, 13), (6, 7, 22, 21), (3, 15, 14), (63, 64, 27, 28), (65, 66, 43, 42), (67, 68, 36, 35), (64, 69, 29, 27), (66, 70, 44, 43), (68, 71, 37, 36), (69, 72, 30, 29), (70, 63, 28, 44), (71, 73, 38, 37), (72, 74, 31, 30), (73, 75, 39, 38), (74, 76, 32, 31), (75, 77, 40, 39), (76, 78, 33, 32), (77, 79, 41, 40), (78, 80, 34, 33), (79, 65, 42, 41), (80, 67, 35, 34), (27, 29, 47, 45), (43, 44, 62, 61), (36, 37, 55, 54), (29, 30, 48, 47), (44, 28, 46, 62), (37, 38, 56, 55), (30, 31, 49, 48), (38, 39, 57, 56), (31, 32, 50, 49), (39, 40, 58, 57), (32, 33, 51, 50), (40, 41, 59, 58), (33, 34, 52, 51), (41, 42, 60, 59), (34, 35, 53, 52), (28, 27, 45, 46), (42, 43, 61, 60), (35, 36, 54, 53), (16, 17, 67, 80), (23, 24, 65, 79), (15, 16, 80, 78), (22, 23, 79, 77), (14, 15, 78, 76), (21, 22, 77, 75), (13, 14, 76, 74), (20, 21, 75, 73), (12, 13, 74, 72), (19, 20, 73, 71), (26, 10, 63, 70), (11, 12, 72, 69), (18, 19, 71, 68), (25, 26, 70, 66), (9, 11, 69, 64), (17, 18, 68, 67), (24, 25, 66, 65), (10, 9, 64, 63)])
me_ok_001.polygons.foreach_set('use_smooth', [True] * 72)
_uv = me_ok_001.uv_layers.new(name='UVMap')
_uv.uv.foreach_set('vector', [0.497, 0.5037, 0.6845, 0.6108, 0.635, 0.6698, 0.4871, 0.498, 0.4871, 0.502, 0.2743, 0.5385, 0.2743, 0.4615, 0.497, 0.5037, 0.4983, 0.5, 0.7108, 0.5385, 0.6845, 0.6108, 0.4871, 0.502, 0.3007, 0.6108, 0.2743, 0.5385, 0.497, 0.4963, 0.4936, 0.4943, 0.5684, 0.2917, 0.635, 0.3302, 0.4983, 0.5, 0.7108, 0.4615, 0.7108, 0.5385, 0.4871, 0.502, 0.4897, 0.505, 0.3501, 0.6698, 0.3007, 0.6108, 0.4936, 0.4943, 0.4926, 0.2784, 0.5684, 0.2917, 0.4983, 0.5, 0.497, 0.4963, 0.6845, 0.3892, 0.7108, 0.4615, 0.4897, 0.505, 0.4168, 0.7082, 0.3501, 0.6698, 0.4936, 0.4943, 0.4897, 0.495, 0.4168, 0.2917, 0.4926, 0.2784, 0.497, 0.4963, 0.635, 0.3302, 0.6845, 0.3892, 0.4897, 0.505, 0.4936, 0.5057, 0.4926, 0.7216, 0.4168, 0.7082, 0.4897, 0.495, 0.3501, 0.3302, 0.4168, 0.2917, 0.4936, 0.5057, 0.5684, 0.7082, 0.4926, 0.7216, 0.4897, 0.495, 0.4871, 0.498, 0.3006, 0.3892, 0.3501, 0.3302, 0.4936, 0.5057, 0.497, 0.5037, 0.635, 0.6698, 0.5684, 0.7082, 0.4871, 0.498, 0.2743, 0.4615, 0.3006, 0.3892, 0.7084, 0.2428, 0.6074, 0.1845, 0.6359, 0.1061, 0.762, 0.1789, 0.8232, 0.5583, 0.8232, 0.4417, 0.9054, 0.4272, 0.9054, 0.5728, 0.2018, 0.6679, 0.2768, 0.7572, 0.2231, 0.8211, 0.1296, 0.7096, 0.6074, 0.1845, 0.4926, 0.1642, 0.4926, 0.08082, 0.6359, 0.1061, 0.8232, 0.4417, 0.7833, 0.3321, 0.8556, 0.2904, 0.9054, 0.4272, 0.2768, 0.7572, 0.3778, 0.8155, 0.3492, 0.8939, 0.2231, 0.8211, 0.4926, 0.1642, 0.3777, 0.1845, 0.3492, 0.1061, 0.4926, 0.08082, 0.7833, 0.3321, 0.7084, 0.2428, 0.762, 0.1789, 0.8556, 0.2904, 0.3778, 0.8155, 0.4926, 0.8357, 0.4926, 0.9192, 0.3492, 0.8939, 0.3777, 0.1845, 0.2767, 0.2428, 0.2231, 0.1789, 0.3492, 0.1061, 0.4926, 0.8357, 0.6074, 0.8155, 0.636, 0.8939, 0.4926, 0.9192, 0.2767, 0.2428, 0.2018, 0.3321, 0.1295, 0.2904, 0.2231, 0.1789, 0.6074, 0.8155, 0.7084, 0.7572, 0.762, 0.8211, 0.636, 0.8939, 0.2018, 0.3321, 0.1619, 0.4417, 0.07977, 0.4272, 0.1295, 0.2904, 0.7084, 0.7572, 0.7834, 0.6679, 0.8556, 0.7096, 0.762, 0.8211, 0.1619, 0.4417, 0.1619, 0.5583, 0.07976, 0.5728, 0.07977, 0.4272, 0.7834, 0.6679, 0.8232, 0.5583, 0.9054, 0.5728, 0.8556, 0.7096, 0.1619, 0.5583, 0.2018, 0.6679, 0.1296, 0.7096, 0.07976, 0.5728, 0.6359, 0.1061, 0.4926, 0.08082, 0.4926, 0.01036, 0.66, 0.03986, 0.9054, 0.4272, 0.8556, 0.2904, 0.9166, 0.2552, 0.9748, 0.415, 0.2231, 0.8211, 0.3492, 0.8939, 0.3251, 0.9601, 0.1778, 0.8751, 0.4926, 0.08082, 0.3492, 0.1061, 0.3251, 0.03987, 0.4926, 0.01036, 0.8556, 0.2904, 0.762, 0.1789, 0.8073, 0.1249, 0.9166, 0.2552, 0.3492, 0.8939, 0.4926, 0.9192, 0.4926, 0.9896, 0.3251, 0.9601, 0.3492, 0.1061, 0.2231, 0.1789, 0.1778, 0.1249, 0.3251, 0.03987, 0.4926, 0.9192, 0.636, 0.8939, 0.6601, 0.9601, 0.4926, 0.9896, 0.2231, 0.1789, 0.1295, 0.2904, 0.06853, 0.2552, 0.1778, 0.1249, 0.636, 0.8939, 0.762, 0.8211, 0.8073, 0.8751, 0.6601, 0.9601, 0.1295, 0.2904, 0.07977, 0.4272, 0.01038, 0.415, 0.06853, 0.2552, 0.762, 0.8211, 0.8556, 0.7096, 0.9166, 0.7448, 0.8073, 0.8751, 0.07977, 0.4272, 0.07976, 0.5728, 0.01036, 0.585, 0.01038, 0.415, 0.8556, 0.7096, 0.9054, 0.5728, 0.9748, 0.585, 0.9166, 0.7448, 0.07976, 0.5728, 0.1296, 0.7096, 0.06853, 0.7448, 0.01036, 0.585, 0.762, 0.1789, 0.6359, 0.1061, 0.66, 0.03986, 0.8073, 0.1249, 0.9054, 0.5728, 0.9054, 0.4272, 0.9748, 0.415, 0.9748, 0.585, 0.1296, 0.7096, 0.2231, 0.8211, 0.1778, 0.8751, 0.06853, 0.7448, 0.2743, 0.5385, 0.3007, 0.6108, 0.2018, 0.6679, 0.1619, 0.5583, 0.6845, 0.6108, 0.7108, 0.5385, 0.8232, 0.5583, 0.7834, 0.6679, 0.2743, 0.4615, 0.2743, 0.5385, 0.1619, 0.5583, 0.1619, 0.4417, 0.635, 0.6698, 0.6845, 0.6108, 0.7834, 0.6679, 0.7084, 0.7572, 0.3006, 0.3892, 0.2743, 0.4615, 0.1619, 0.4417, 0.2018, 0.3321, 0.5684, 0.7082, 0.635, 0.6698, 0.7084, 0.7572, 0.6074, 0.8155, 0.3501, 0.3302, 0.3006, 0.3892, 0.2018, 0.3321, 0.2767, 0.2428, 0.4926, 0.7216, 0.5684, 0.7082, 0.6074, 0.8155, 0.4926, 0.8357, 0.4168, 0.2917, 0.3501, 0.3302, 0.2767, 0.2428, 0.3777, 0.1845, 0.4168, 0.7082, 0.4926, 0.7216, 0.4926, 0.8357, 0.3778, 0.8155, 0.6845, 0.3892, 0.635, 0.3302, 0.7084, 0.2428, 0.7833, 0.3321, 0.4926, 0.2784, 0.4168, 0.2917, 0.3777, 0.1845, 0.4926, 0.1642, 0.3501, 0.6698, 0.4168, 0.7082, 0.3778, 0.8155, 0.2768, 0.7572, 0.7108, 0.4615, 0.6845, 0.3892, 0.7833, 0.3321, 0.8232, 0.4417, 0.5684, 0.2917, 0.4926, 0.2784, 0.4926, 0.1642, 0.6074, 0.1845, 0.3007, 0.6108, 0.3501, 0.6698, 0.2768, 0.7572, 0.2018, 0.6679, 0.7108, 0.5385, 0.7108, 0.4615, 0.8232, 0.4417, 0.8232, 0.5583, 0.635, 0.3302, 0.5684, 0.2917, 0.6074, 0.1845, 0.7084, 0.2428])
me_ok_001.materials.append(mat_default_obj)
me_ok_001.use_remesh_preserve_volume = False
me_ok_001.use_remesh_preserve_attributes = False
me_ok_001.use_mirror_vertex_groups = False
me_ok_001.update()
me_ok_001.normals_split_custom_set([tuple(v) for v in zip(*[iter([1.0, -0.008054, -0.001738, 0.9984, 0.05546, 0.0103, 0.9985, 0.04669, 0.02861, 1.0, 0.0081, -0.001049, 1.0, 0.005531, -0.006058, 0.9984, -0.0491, 0.02776, 0.9985, -0.05417, 0.00814, 1.0, -0.008054, -0.001738, 1.0, -0.007269, 0.003801, 0.9984, 0.0555, -0.009317, 0.9984, 0.05546, 0.0103, 1.0, 0.005531, -0.006058, 0.9984, -0.03657, 0.04283, 0.9984, -0.0491, 0.02776, 1.0, -0.002309, 0.006975, 1.0, 0.002522, 0.007844, 0.9984, 0.0004775, -0.05632, 0.9984, 0.01932, -0.05309, 1.0, -0.007269, 0.003801, 0.9984, 0.04906, -0.02775, 0.9984, 0.0555, -0.009317, 1.0, 0.005531, -0.006058, 1.0, 0.0003127, -0.008233, 0.9984, -0.01974, 0.05279, 0.9984, -0.03657, 0.04283, 1.0, 0.002522, 0.007844, 0.9984, -0.01881, -0.05318, 0.9984, 0.0004775, -0.05632, 1.0, -0.007269, 0.003801, 1.0, -0.002309, 0.006975, 0.9984, 0.03656, -0.04283, 0.9984, 0.04906, -0.02775, 1.0, 0.0003127, -0.008233, 0.9984, -0.0004965, 0.05636, 0.9984, -0.01974, 0.05279, 1.0, 0.002522, 0.007844, 1.0, 0.006927, 0.004395, 0.9984, -0.03582, -0.0434, 0.9984, -0.01881, -0.05318, 1.0, -0.002309, 0.006975, 0.9984, 0.01932, -0.05309, 0.9984, 0.03656, -0.04283, 1.0, 0.0003127, -0.008233, 1.0, -0.0051, -0.006518, 0.9984, 0.01881, 0.05318, 0.9984, -0.0004965, 0.05636, 1.0, 0.006927, 0.004395, 0.9984, -0.04856, -0.02861, 0.9984, -0.03582, -0.0434, 1.0, -0.0051, -0.006518, 0.9984, 0.03586, 0.04354, 0.9984, 0.01881, 0.05318, 1.0, 0.006927, 0.004395, 1.0, 0.0081, -0.001049, 0.9984, -0.05534, -0.01023, 0.9984, -0.04856, -0.02861, 1.0, -0.0051, -0.006518, 1.0, -0.008054, -0.001738, 0.9985, 0.04669, 0.02861, 0.9984, 0.03586, 0.04354, 1.0, 0.0081, -0.001049, 0.9985, -0.05417, 0.00814, 0.9984, -0.05534, -0.01023, 0.9998, 0.00757, -0.01628, 0.9998, -0.001451, -0.01786, 0.9745, 0.000514, 0.2242, 0.9746, -0.07662, 0.2105, 0.9999, 0.01594, -0.002808, 0.9998, 0.01473, -0.01023, 0.9746, -0.1939, 0.1125, 0.9742, -0.2222, 0.04065, 0.9999, -0.01037, 0.01236, 0.9998, -0.004704, 0.01731, 0.9746, 0.07617, -0.2108, 0.9742, 0.144, -0.174, 0.9998, -0.001451, -0.01786, 0.9998, -0.00757, -0.01627, 0.9746, 0.07717, 0.2104, 0.9745, 0.000514, 0.2242, 0.9998, 0.01473, -0.01023, 0.9998, 0.01037, -0.01462, 0.9745, -0.1437, 0.1721, 0.9746, -0.1939, 0.1125, 0.9998, -0.004704, 0.01731, 0.9998, 0.001499, 0.01787, 0.9746, -0.0005313, -0.2242, 0.9746, 0.07617, -0.2108, 0.9998, -0.00757, -0.01627, 0.9998, -0.01255, -0.01278, 0.9745, 0.1445, 0.1715, 0.9746, 0.07717, 0.2104, 0.9998, 0.01037, -0.01462, 0.9998, 0.00757, -0.01628, 0.9746, -0.07662, 0.2105, 0.9745, -0.1437, 0.1721, 0.9998, 0.001499, 0.01787, 0.9998, 0.007569, 0.01627, 0.9746, -0.07717, -0.2104, 0.9746, -0.0005313, -0.2242, 0.9998, -0.01255, -0.01278, 0.9998, -0.01623, -0.007638, 0.9746, 0.1944, 0.1116, 0.9745, 0.1445, 0.1715, 0.9998, 0.007569, 0.01627, 0.9998, 0.01268, 0.0127, 0.9746, -0.1445, -0.1713, 0.9746, -0.07717, -0.2104, 0.9998, -0.01623, -0.007638, 0.9998, -0.01783, -0.001719, 0.9745, 0.2209, 0.03845, 0.9746, 0.1944, 0.1116, 0.9998, 0.01268, 0.0127, 0.9998, 0.01623, 0.007637, 0.9746, -0.1944, -0.1116, 0.9746, -0.1445, -0.1713, 0.9998, -0.01783, -0.001719, 0.9998, -0.01734, 0.004531, 0.9745, 0.2207, -0.03944, 0.9745, 0.2209, 0.03845, 0.9998, 0.01623, 0.007637, 0.9998, 0.01788, 0.001581, 0.9746, -0.2208, -0.03838, 0.9746, -0.1944, -0.1116, 0.9998, -0.01734, 0.004531, 0.9998, -0.01471, 0.01028, 0.9746, 0.1938, -0.1125, 0.9745, 0.2207, -0.03944, 0.9998, 0.01788, 0.001581, 0.9999, 0.01594, -0.002808, 0.9742, -0.2222, 0.04065, 0.9746, -0.2208, -0.03838, 0.9998, -0.01471, 0.01028, 0.9999, -0.01037, 0.01236, 0.9742, 0.144, -0.174, 0.9746, 0.1938, -0.1125, 0.9745, 0.000514, 0.2242, 0.9746, 0.07717, 0.2104, 0.9332, 0.122, 0.3379, 0.9332, -0.0008654, 0.3593, 0.9746, -0.1939, 0.1125, 0.9745, -0.1437, 0.1721, 0.9332, -0.2316, 0.2747, 0.9332, -0.3116, 0.1789, 0.9746, 0.07617, -0.2108, 0.9746, -0.0005313, -0.2242, 0.9332, 0.0008942, -0.3593, 0.9332, 0.1237, -0.3373, 0.9746, 0.07717, 0.2104, 0.9745, 0.1445, 0.1715, 0.9332, 0.2304, 0.2758, 0.9332, 0.122, 0.3379, 0.9745, -0.1437, 0.1721, 0.9746, -0.07662, 0.2105, 0.9329, -0.1247, 0.338, 0.9332, -0.2316, 0.2747, 0.9746, -0.0005313, -0.2242, 0.9746, -0.07717, -0.2104, 0.9332, -0.122, -0.3379, 0.9332, 0.0008942, -0.3593, 0.9745, 0.1445, 0.1715, 0.9746, 0.1944, 0.1116, 0.9332, 0.3107, 0.1804, 0.9332, 0.2304, 0.2758, 0.9746, -0.07717, -0.2104, 0.9746, -0.1445, -0.1713, 0.9332, -0.2302, -0.2758, 0.9332, -0.122, -0.3379, 0.9746, 0.1944, 0.1116, 0.9745, 0.2209, 0.03845, 0.9332, 0.3538, 0.06323, 0.9332, 0.3107, 0.1804, 0.9746, -0.1445, -0.1713, 0.9746, -0.1944, -0.1116, 0.9332, -0.3107, -0.1804, 0.9332, -0.2302, -0.2758, 0.9745, 0.2209, 0.03845, 0.9745, 0.2207, -0.03944, 0.9332, 0.354, -0.06155, 0.9332, 0.3538, 0.06323, 0.9746, -0.1944, -0.1116, 0.9746, -0.2208, -0.03838, 0.9332, -0.3536, -0.06329, 0.9332, -0.3107, -0.1804, 0.9745, 0.2207, -0.03944, 0.9746, 0.1938, -0.1125, 0.9332, 0.3116, -0.1788, 0.9332, 0.354, -0.06155, 0.9746, -0.2208, -0.03838, 0.9742, -0.2222, 0.04065, 0.9332, -0.3541, 0.06158, 0.9332, -0.3536, -0.06329, 0.9746, 0.1938, -0.1125, 0.9742, 0.144, -0.174, 0.9332, 0.2316, -0.2747, 0.9332, 0.3116, -0.1788, 0.9746, -0.07662, 0.2105, 0.9745, 0.000514, 0.2242, 0.9332, -0.0008654, 0.3593, 0.9329, -0.1247, 0.338, 0.9742, -0.2222, 0.04065, 0.9746, -0.1939, 0.1125, 0.9332, -0.3116, 0.1789, 0.9332, -0.3541, 0.06158, 0.9742, 0.144, -0.174, 0.9746, 0.07617, -0.2108, 0.9332, 0.1237, -0.3373, 0.9332, 0.2316, -0.2747, 0.9984, -0.0491, 0.02776, 0.9984, -0.03657, 0.04283, 0.9999, -0.01037, 0.01236, 0.9998, -0.01471, 0.01028, 0.9984, 0.05546, 0.0103, 0.9984, 0.0555, -0.009317, 0.9999, 0.01594, -0.002808, 0.9998, 0.01788, 0.001581, 0.9985, -0.05417, 0.00814, 0.9984, -0.0491, 0.02776, 0.9998, -0.01471, 0.01028, 0.9998, -0.01734, 0.004531, 0.9985, 0.04669, 0.02861, 0.9984, 0.05546, 0.0103, 0.9998, 0.01788, 0.001581, 0.9998, 0.01623, 0.007637, 0.9984, -0.05534, -0.01023, 0.9985, -0.05417, 0.00814, 0.9998, -0.01734, 0.004531, 0.9998, -0.01783, -0.001719, 0.9984, 0.03586, 0.04354, 0.9985, 0.04669, 0.02861, 0.9998, 0.01623, 0.007637, 0.9998, 0.01268, 0.0127, 0.9984, -0.04856, -0.02861, 0.9984, -0.05534, -0.01023, 0.9998, -0.01783, -0.001719, 0.9998, -0.01623, -0.007638, 0.9984, 0.01881, 0.05318, 0.9984, 0.03586, 0.04354, 0.9998, 0.01268, 0.0127, 0.9998, 0.007569, 0.01627, 0.9984, -0.03582, -0.0434, 0.9984, -0.04856, -0.02861, 0.9998, -0.01623, -0.007638, 0.9998, -0.01255, -0.01278, 0.9984, -0.0004965, 0.05636, 0.9984, 0.01881, 0.05318, 0.9998, 0.007569, 0.01627, 0.9998, 0.001499, 0.01787, 0.9984, 0.03656, -0.04283, 0.9984, 0.01932, -0.05309, 0.9998, 0.00757, -0.01628, 0.9998, 0.01037, -0.01462, 0.9984, -0.01881, -0.05318, 0.9984, -0.03582, -0.0434, 0.9998, -0.01255, -0.01278, 0.9998, -0.00757, -0.01627, 0.9984, -0.01974, 0.05279, 0.9984, -0.0004965, 0.05636, 0.9998, 0.001499, 0.01787, 0.9998, -0.004704, 0.01731, 0.9984, 0.04906, -0.02775, 0.9984, 0.03656, -0.04283, 0.9998, 0.01037, -0.01462, 0.9998, 0.01473, -0.01023, 0.9984, 0.0004775, -0.05632, 0.9984, -0.01881, -0.05318, 0.9998, -0.00757, -0.01627, 0.9998, -0.001451, -0.01786, 0.9984, -0.03657, 0.04283, 0.9984, -0.01974, 0.05279, 0.9998, -0.004704, 0.01731, 0.9999, -0.01037, 0.01236, 0.9984, 0.0555, -0.009317, 0.9984, 0.04906, -0.02775, 0.9998, 0.01473, -0.01023, 0.9999, 0.01594, -0.002808, 0.9984, 0.01932, -0.05309, 0.9984, 0.0004775, -0.05632, 0.9998, -0.001451, -0.01786, 0.9998, 0.00757, -0.01628])] * 3)])

# ---- objects
ob_light = bpy.data.objects.new('Light', light_light)
ob_camera = bpy.data.objects.new('Camera', cam_camera)
ob_ok = bpy.data.objects.new('OK', me_ok)
ob_ok_001 = bpy.data.objects.new('OK.001', me_ok_001)

# ---- transforms, parenting, visibility, modifiers, constraints
ob_light.location = (4.076, 1.005, 5.904)
ob_light.rotation_euler = (0.6503, 0.05522, 1.866)
ob_light.lock_rotations_4d = False
ob_light.empty_display_type = 'ARROWS'
ob_light.color = (0.0, 0.0, 0.0, 0.0)
ob_light.lineart.crease_threshold = 0.0
ob_camera.location = (7.359, -6.926, 4.958)
ob_camera.rotation_euler = (1.109, 0.0, 0.8149)
ob_camera.lock_rotations_4d = False
ob_camera.empty_display_type = 'ARROWS'
ob_camera.color = (0.0, 0.0, 0.0, 0.0)
ob_camera.display_type = 'WIRE'
ob_camera.lineart.crease_threshold = 0.0
ob_ok.location = (0.0, 0.0, 0.0)
ob_ok.color = (0.8, 0.8, 0.8, 1.0)
ob_ok.lineart.crease_threshold = 0.0
ob_ok_001.location = (0.0, 0.0, 0.0)
ob_ok_001.color = (0.8, 0.8, 0.8, 1.0)
ob_ok_001.lineart.crease_threshold = 0.0

# ---- collection membership
col_collection.objects.link(ob_light)
col_collection.objects.link(ob_camera)
col_collection.objects.link(ob_ok)
col_collection.objects.link(ob_ok_001)

# ---- scene / render settings (as saved in the file)
scene.camera = ob_camera
scene.frame_start = 1; scene.frame_end = 250; scene.frame_set(1)
scene.render.engine = 'BLENDER_EEVEE_NEXT'
scene.cycles.use_denoising = False
scene.cycles.samples = 128
scene.cycles.sampling_pattern = 'TABULATED_SOBOL'
scene.cycles.use_adaptive_sampling = False
scene.cycles.use_light_tree = False
scene.view_settings.view_transform = 'Filmic'
bpy.context.view_layer.update()
